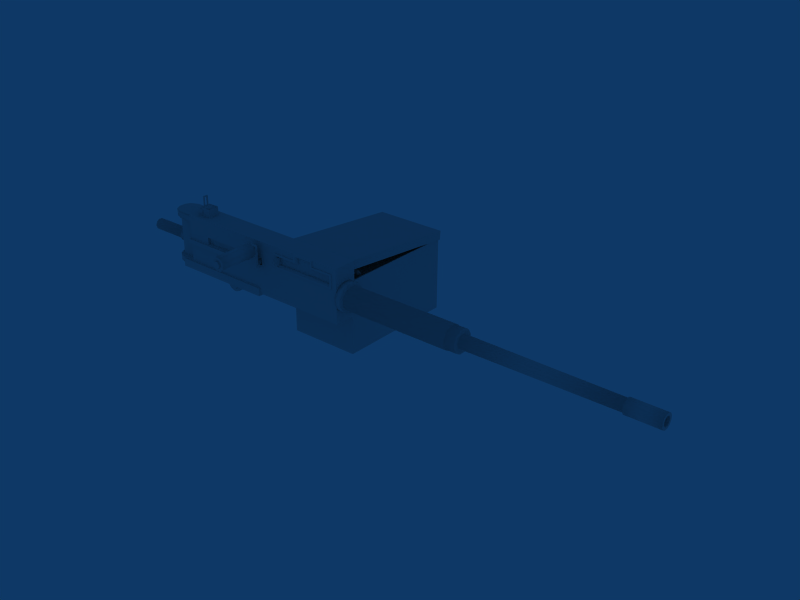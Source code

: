 # Source: Browning_cal50.blend  (saved by Blender 2.73.0; exported with 4.5.12 LTS)
import bpy
from mathutils import Matrix  # noqa: F401  (used for matrix-valued properties, if any)

bpy.ops.wm.read_factory_settings(use_empty=True)
scene = bpy.context.scene
scene.name = 'Scene'

# ---- collections
col_collection_1 = bpy.data.collections.new('Collection 1'); scene.collection.children.link(col_collection_1)

# ---- materials (node trees are filled in below, after node groups)
mat_browning_50cal_ammo1 = bpy.data.materials.new('Browning 50cal Ammo1')
mat_browning_50cal_ammo1.alpha_threshold = 0.0
mat_browning_50cal_ammo1.roughness = 0.5
mat_browning_50cal = bpy.data.materials.new('Browning 50cal')
mat_browning_50cal.alpha_threshold = 0.0
mat_browning_50cal.roughness = 0.5
mat_browning_50cal.line_color = (0.0, 0.0, 0.0, 1.0)

# ---- material node trees

# ---- world
world_world = bpy.data.worlds.new('World'); scene.world = world_world
world_world.color = (0.05656, 0.2208, 0.4)
world_world.use_sun_shadow = False
world_world.sun_shadow_jitter_overblur = 0.0
world_world.cycles.sampling_method = 'MANUAL'
world_world.cycles.sample_map_resolution = 256

# ---- meshes
me_cube = bpy.data.meshes.new('Cube')
me_cube.from_pydata([(0.961, 1.438, 0.04308), (0.961, 1.43, -0.7366), (0.209, 1.43, -0.7366), (0.209, 1.438, 0.04308), (0.961, 0.1327, 0.05787), (0.961, 0.1239, -0.7218), (0.209, 0.1239, -0.7218), (0.209, 0.1327, 0.05787), (0.1976, 0.1221, 0.1768), (0.9724, 0.1221, 0.1768), (0.1976, 1.45, 0.03296), (0.9724, 1.45, 0.03296), (0.9724, 1.46, 0.1278), (0.1976, 1.46, 0.1278), (0.9724, 0.1324, 0.2717), (0.1976, 0.1324, 0.2717), (0.2198, 0.1427, 0.05775), (0.9502, 0.1427, 0.05775), (0.2198, 1.428, 0.04319), (0.9502, 1.428, 0.04319), (0.9502, 1.428, -0.02585), (0.2198, 1.428, -0.02585), (0.9502, 0.142, -0.01129), (0.2198, 0.142, -0.01129), (0.2544, 0.09013, 0.1372), (0.2544, 0.1418, 0.151), (0.2544, 0.1797, 0.1132), (0.2544, 0.1658, 0.0615), (0.2544, 0.1141, 0.04765), (0.2544, 0.07628, 0.08549), (0.7645, 0.0937, 0.1336), (0.7645, 0.1405, 0.1461), (0.7645, 0.1748, 0.1119), (0.7645, 0.1622, 0.06507), (0.7645, 0.1154, 0.05253), (0.7645, 0.08116, 0.0868), (0.2544, 0.128, 0.09934), (0.2651, 0.1405, 0.1461), (0.2651, 0.0937, 0.1336), (0.2651, 0.1748, 0.1119), (0.2651, 0.1622, 0.06507), (0.2651, 0.1154, 0.05253), (0.2651, 0.08116, 0.0868), (0.7751, 0.09163, 0.0896), (0.7751, 0.1182, 0.06301), (0.7751, 0.1546, 0.07274), (0.7751, 0.1643, 0.1091), (0.7751, 0.1377, 0.1357), (0.7751, 0.1014, 0.1259), (0.8788, 0.1078, 0.1195), (0.8788, 0.1353, 0.1269), (0.8788, 0.1555, 0.1067), (0.8788, 0.1481, 0.07919), (0.8788, 0.1206, 0.07182), (0.8788, 0.1004, 0.09196), (0.9181, 0.128, 0.09934), (0.8353, 0.1014, 0.1259), (0.8353, 0.1377, 0.1357), (0.8353, 0.1643, 0.1091), (0.8353, 0.1546, 0.07274), (0.8353, 0.1182, 0.06301), (0.8353, 0.09163, 0.0896), (0.8353, 0.1892, 0.08073), (0.8353, 0.2158, 0.05414), (0.8353, 0.2521, 0.06387), (0.8353, 0.2619, 0.1002), (0.8353, 0.2353, 0.1268), (0.8353, 0.1989, 0.1171), (0.9181, 0.2255, 0.09047), (0.8788, 0.198, 0.08309), (0.8788, 0.2182, 0.06295), (0.8788, 0.2457, 0.07032), (0.8788, 0.2531, 0.09784), (0.8788, 0.2329, 0.118), (0.8788, 0.2054, 0.1106), (0.7751, 0.1989, 0.1171), (0.7751, 0.2353, 0.1268), (0.7751, 0.2619, 0.1002), (0.7751, 0.2521, 0.06387), (0.7751, 0.2158, 0.05414), (0.7751, 0.1892, 0.08073), (0.2651, 0.1787, 0.07793), (0.2651, 0.213, 0.04366), (0.2651, 0.2598, 0.0562), (0.2651, 0.2724, 0.103), (0.2651, 0.1913, 0.1247), (0.2651, 0.2381, 0.1373), (0.2544, 0.2255, 0.09047), (0.7645, 0.1787, 0.07793), (0.7645, 0.213, 0.04366), (0.7645, 0.2598, 0.0562), (0.7645, 0.2724, 0.103), (0.7645, 0.2381, 0.1373), (0.7645, 0.1913, 0.1247), (0.2544, 0.1739, 0.07662), (0.2544, 0.2117, 0.03878), (0.2544, 0.2634, 0.05263), (0.2544, 0.2772, 0.1043), (0.2544, 0.2394, 0.1422), (0.2544, 0.1877, 0.1283), (0.2544, 0.2767, 0.0875), (0.2544, 0.3284, 0.1013), (0.2544, 0.3663, 0.06351), (0.2544, 0.3524, 0.01183), (0.2544, 0.3007, -0.002022), (0.2544, 0.2629, 0.03581), (0.7645, 0.2803, 0.08393), (0.7645, 0.3271, 0.09647), (0.7645, 0.3614, 0.06221), (0.7645, 0.3488, 0.0154), (0.7645, 0.302, 0.002855), (0.7645, 0.2678, 0.03712), (0.2544, 0.3146, 0.04966), (0.2651, 0.3271, 0.09647), (0.2651, 0.2803, 0.08393), (0.2651, 0.3614, 0.06221), (0.2651, 0.3488, 0.0154), (0.2651, 0.302, 0.002855), (0.2651, 0.2678, 0.03712), (0.7751, 0.2782, 0.03993), (0.7751, 0.3048, 0.01333), (0.7751, 0.3412, 0.02307), (0.7751, 0.3509, 0.0594), (0.7751, 0.3243, 0.08599), (0.7751, 0.288, 0.07626), (0.8788, 0.2944, 0.06981), (0.8788, 0.3219, 0.07719), (0.8788, 0.3421, 0.05704), (0.8788, 0.3347, 0.02951), (0.8788, 0.3072, 0.02214), (0.8788, 0.2871, 0.04229), (0.9181, 0.3146, 0.04966), (0.8353, 0.288, 0.07626), (0.8353, 0.3243, 0.08599), (0.8353, 0.3509, 0.0594), (0.8353, 0.3412, 0.02307), (0.8353, 0.3048, 0.01333), (0.8353, 0.2782, 0.03993), (0.8353, 0.3211, -0.04218), (0.8353, 0.3958, -0.03379), (0.8353, 0.3735, -0.003514), (0.8353, 0.3361, -0.007712), (0.9181, 0.3585, -0.03798), (0.8788, 0.3301, -0.04116), (0.8788, 0.3868, -0.0348), (0.8788, 0.3699, -0.01187), (0.8788, 0.3415, -0.01505), (0.7751, 0.3361, -0.007712), (0.7751, 0.3735, -0.003514), (0.7751, 0.3958, -0.03379), (0.7751, 0.3211, -0.04218), (0.2651, 0.3103, -0.04339), (0.2651, 0.4066, -0.03258), (0.2651, 0.3297, 0.001017), (0.2651, 0.3778, 0.006425), (0.2544, 0.3585, -0.03798), (0.7645, 0.3103, -0.04339), (0.7645, 0.4066, -0.03258), (0.7645, 0.3778, 0.006425), (0.7645, 0.3297, 0.001017), (0.2544, 0.3053, -0.04396), (0.2544, 0.4116, -0.03201), (0.2544, 0.3799, 0.01105), (0.2544, 0.3267, 0.00508)], [], [(0, 1, 2, 3), (4, 7, 6, 5), (0, 4, 5, 1), (1, 5, 6, 2), (2, 6, 7, 3), (10, 11, 9, 8), (10, 13, 12, 11), (9, 14, 15, 8), (11, 12, 14, 9), (8, 15, 13, 10), (14, 12, 13, 15), (3, 7, 16, 18), (4, 0, 19, 17), (7, 4, 17, 16), (0, 3, 18, 19), (19, 18, 21, 20), (16, 17, 22, 23), (17, 19, 20, 22), (18, 16, 23, 21), (22, 20, 21, 23), (36, 24, 25), (36, 25, 26), (36, 26, 27), (36, 27, 28), (36, 28, 29), (36, 29, 24), (24, 38, 37, 25), (38, 30, 31, 37), (25, 37, 39, 26), (37, 31, 32, 39), (26, 39, 40, 27), (39, 32, 33, 40), (27, 40, 41, 28), (40, 33, 34, 41), (28, 41, 42, 29), (41, 34, 35, 42), (29, 42, 38, 24), (42, 35, 30, 38), (30, 35, 43, 48), (35, 34, 44, 43), (34, 33, 45, 44), (33, 32, 46, 45), (32, 31, 47, 46), (31, 30, 48, 47), (55, 50, 49), (55, 51, 50), (55, 52, 51), (55, 53, 52), (55, 54, 53), (55, 49, 54), (48, 56, 57, 47), (56, 49, 50, 57), (47, 57, 58, 46), (57, 50, 51, 58), (46, 58, 59, 45), (58, 51, 52, 59), (45, 59, 60, 44), (59, 52, 53, 60), (44, 60, 61, 43), (60, 53, 54, 61), (43, 61, 56, 48), (61, 54, 49, 56), (62, 69, 74, 67), (80, 62, 67, 75), (63, 70, 69, 62), (79, 63, 62, 80), (64, 71, 70, 63), (78, 64, 63, 79), (65, 72, 71, 64), (77, 65, 64, 78), (66, 73, 72, 65), (76, 66, 65, 77), (67, 74, 73, 66), (75, 67, 66, 76), (68, 74, 69), (68, 69, 70), (68, 70, 71), (68, 71, 72), (68, 72, 73), (68, 73, 74), (92, 93, 75, 76), (91, 92, 76, 77), (90, 91, 77, 78), (89, 90, 78, 79), (88, 89, 79, 80), (93, 88, 80, 75), (81, 88, 93, 85), (94, 81, 85, 99), (82, 89, 88, 81), (95, 82, 81, 94), (83, 90, 89, 82), (96, 83, 82, 95), (84, 91, 90, 83), (97, 84, 83, 96), (86, 92, 91, 84), (98, 86, 84, 97), (85, 93, 92, 86), (99, 85, 86, 98), (87, 94, 99), (87, 95, 94), (87, 96, 95), (87, 97, 96), (87, 98, 97), (87, 99, 98), (112, 100, 101), (112, 101, 102), (112, 102, 103), (112, 103, 104), (112, 104, 105), (112, 105, 100), (100, 114, 113, 101), (114, 106, 107, 113), (101, 113, 115, 102), (113, 107, 108, 115), (102, 115, 116, 103), (115, 108, 109, 116), (103, 116, 117, 104), (116, 109, 110, 117), (104, 117, 118, 105), (117, 110, 111, 118), (105, 118, 114, 100), (118, 111, 106, 114), (106, 111, 119, 124), (111, 110, 120, 119), (110, 109, 121, 120), (109, 108, 122, 121), (108, 107, 123, 122), (107, 106, 124, 123), (131, 126, 125), (131, 127, 126), (131, 128, 127), (131, 129, 128), (131, 130, 129), (131, 125, 130), (124, 132, 133, 123), (132, 125, 126, 133), (123, 133, 134, 122), (133, 126, 127, 134), (122, 134, 135, 121), (134, 127, 128, 135), (121, 135, 136, 120), (135, 128, 129, 136), (120, 136, 137, 119), (136, 129, 130, 137), (119, 137, 132, 124), (137, 130, 125, 132), (138, 143, 146, 141), (150, 138, 141, 147), (140, 145, 144, 139), (148, 140, 139, 149), (141, 146, 145, 140), (147, 141, 140, 148), (142, 146, 143), (142, 144, 145), (142, 145, 146), (158, 159, 147, 148), (157, 158, 148, 149), (159, 156, 150, 147), (151, 156, 159, 153), (160, 151, 153, 163), (154, 158, 157, 152), (162, 154, 152, 161), (153, 159, 158, 154), (163, 153, 154, 162), (155, 160, 163), (155, 162, 161), (155, 163, 162)])
me_cube.polygons.foreach_set('use_smooth', [0, 0, 0, 0, 0, 0, 0, 0, 0, 0, 0, 0, 0, 0, 0, 0, 0, 0, 0, 0, 0, 0, 0, 0, 0, 0, 1, 1, 1, 1, 1, 1, 1, 1, 1, 1, 1, 1, 1, 1, 1, 1, 1, 1, 1, 1, 1, 1, 1, 1, 1, 1, 1, 1, 1, 1, 1, 1, 1, 1, 1, 1, 1, 1, 1, 1, 1, 1, 1, 1, 1, 1, 1, 1, 1, 1, 1, 1, 1, 1, 1, 1, 1, 1, 1, 1, 1, 1, 1, 1, 1, 1, 1, 1, 1, 1, 1, 1, 0, 0, 0, 0, 0, 0, 0, 0, 0, 0, 0, 0, 1, 1, 1, 1, 1, 1, 1, 1, 1, 1, 1, 1, 1, 1, 1, 1, 1, 1, 1, 1, 1, 1, 1, 1, 1, 1, 1, 1, 1, 1, 1, 1, 1, 1, 1, 1, 1, 1, 1, 1, 1, 1, 1, 1, 1, 1, 1, 1, 1, 1, 1, 1, 1, 1, 0, 0, 0])
me_cube.materials.append(mat_browning_50cal_ammo1)
me_cube.use_remesh_preserve_volume = False
me_cube.use_remesh_preserve_attributes = False
me_cube.use_mirror_vertex_groups = False
me_cube.update()
me_cube_001 = bpy.data.meshes.new('Cube.001')
me_cube_001.from_pydata([(1.0, 0.126, 0.285), (1.0, 0.126, -0.285), (-1.0, 0.126, -0.285), (-1.0, 0.126, 0.285), (1.0, -0.126, 0.285), (1.0, -0.126, -0.285), (-1.0, -0.126, -0.285), (-1.0, -0.126, 0.285), (-1.0, 0.126, -0.2112), (-1.0, 0.126, 0.2112), (-1.0, -0.126, -0.2112), (-1.0, -0.126, 0.2112), (-1.144, -0.126, 0.2112), (-1.144, 0.126, 0.2112), (-1.144, -0.126, -0.2112), (-1.144, 0.126, -0.2112), (-1.144, -0.126, 0.285), (-1.144, -0.126, -0.285), (-1.144, 0.126, 0.285), (-1.144, 0.126, -0.285), (-1.227, -0.09122, -0.285), (-1.227, 0.09122, -0.285), (-1.227, -0.09122, 0.285), (-1.227, 0.09122, 0.285), (-1.227, 0.09122, -0.2112), (-1.227, 0.09122, 0.2112), (-1.227, -0.09122, -0.2112), (-1.227, -0.09122, 0.2112), (-1.258, -0.03243, 0.2112), (-1.258, 0.03243, 0.2112), (-1.258, 0.03243, -0.2112), (-1.258, -0.03243, -0.2112), (-1.258, -0.03243, 0.285), (-1.258, -0.03243, -0.285), (-1.258, 0.03243, 0.285), (-1.258, 0.03243, -0.285), (-1.0, 0.07642, 0.2112), (-1.0, -0.07642, 0.2112), (-1.0, 0.07642, -0.2112), (-1.0, -0.07642, -0.2112), (-1.192, 0.07642, 0.2112), (-1.192, 0.07642, -0.2112), (-1.192, -0.07642, 0.2112), (-1.192, -0.07642, -0.2112), (0.9463, -0.126, 0.0659), (0.2259, -0.126, 0.0659), (0.9463, -0.126, 0.2175), (0.2259, -0.126, 0.2175), (0.9463, 0.126, 0.01766), (0.2259, 0.126, 0.01766), (0.9463, 0.126, 0.1692), (0.2259, 0.126, 0.1692), (0.9463, 0.1065, 0.1692), (0.9463, 0.1065, 0.01766), (0.2259, 0.1065, 0.1692), (0.2259, 0.1065, 0.01766), (0.9463, -0.1352, 0.0659), (0.9463, -0.1352, 0.2175), (0.2259, -0.1352, 0.0659), (0.2259, -0.1352, 0.2175), (0.2464, -0.1352, 0.08484), (0.9259, -0.1352, 0.08484), (0.9259, -0.1352, 0.1986), (0.2464, -0.1352, 0.1986), (0.9259, 0.1065, 0.03659), (0.2464, 0.1065, 0.03659), (0.9259, 0.1065, 0.1503), (0.2464, 0.1065, 0.1503), (0.9175, 0.0866, 0.05309), (0.9175, 0.0866, 0.1338), (0.2547, 0.0866, 0.05309), (0.2547, 0.0866, 0.1338), (0.9175, -0.1153, 0.1013), (0.9175, -0.1153, 0.1821), (0.2547, -0.1153, 0.1821), (0.2547, -0.1153, 0.1013), (0.02509, -0.126, 0.03212), (0.02509, -0.126, 0.105), (-0.7412, -0.126, 0.105), (-0.7412, -0.126, 0.03212), (-0.7412, -0.1002, 0.105), (-0.7412, -0.1002, 0.03212), (0.02509, -0.1002, 0.03212), (0.02509, -0.1002, 0.105), (-0.2976, -0.126, 0.02395), (-0.2976, -0.126, -0.02395), (-0.9987, -0.126, -0.02395), (-0.9987, -0.126, 0.02395), (-0.3271, -0.1484, 0.02395), (-0.3271, -0.1484, -0.02395), (-1.018, -0.1484, -0.02395), (-1.018, -0.1484, 0.02395), (-1.018, -0.07512, 0.02395), (-1.018, -0.07512, -0.02395), (-0.9987, -0.07512, 0.02395), (-0.9987, -0.07512, -0.02395), (-0.9987, 0.07512, -0.02395), (-0.9987, 0.07512, 0.02395), (-1.018, 0.07512, -0.02395), (-1.018, 0.07512, 0.02395), (-1.018, 0.1484, 0.02395), (-1.018, 0.1484, -0.02395), (-0.3271, 0.1484, -0.02395), (-0.3271, 0.1484, 0.02395), (-0.9987, 0.126, 0.02395), (-0.9987, 0.126, -0.02395), (-0.2976, 0.126, -0.02395), (-0.2976, 0.126, 0.02395), (1.0, -0.1077, 0.07766), (1.0, -0.0394, 0.1171), (1.0, 0.0394, 0.1171), (1.0, 0.1077, 0.07766), (1.0, 0.1471, 0.00941), (1.0, 0.1471, -0.0694), (1.0, 0.1077, -0.1376), (1.0, 0.0394, -0.177), (1.0, -0.0394, -0.177), (1.0, -0.1077, -0.1376), (1.0, -0.1471, -0.0694), (1.0, -0.1471, 0.00941), (1.084, -0.0394, 0.1171), (1.084, -0.1077, 0.07766), (1.084, 0.0394, 0.1171), (1.084, 0.1077, 0.07766), (1.084, 0.1471, 0.00941), (1.084, 0.1471, -0.0694), (1.084, 0.1077, -0.1376), (1.084, 0.0394, -0.177), (1.084, -0.0394, -0.177), (1.084, -0.1077, -0.1376), (1.084, -0.1471, -0.0694), (1.084, -0.1471, 0.00941), (1.084, -0.0326, 0.09167), (1.084, -0.08907, 0.05907), (1.084, 0.0326, 0.09167), (1.084, 0.08907, 0.05907), (1.084, 0.1217, 0.002607), (1.084, 0.1217, -0.06259), (1.084, 0.08907, -0.1191), (1.084, 0.0326, -0.1517), (1.084, -0.0326, -0.1517), (1.084, -0.08907, -0.1191), (1.084, -0.1217, -0.06259), (1.084, -0.1217, 0.002607), (2.239, -0.0326, 0.09167), (2.239, -0.08907, 0.05907), (2.239, 0.0326, 0.09167), (2.239, 0.08907, 0.05907), (2.239, 0.1217, 0.002607), (2.239, 0.1217, -0.06259), (2.239, 0.08907, -0.1191), (2.239, 0.0326, -0.1517), (2.239, -0.0326, -0.1517), (2.239, -0.08907, -0.1191), (2.239, -0.1217, -0.06259), (2.239, -0.1217, 0.002607), (2.239, -0.08479, 0.0548), (2.239, -0.03104, 0.08584), (2.239, 0.03104, 0.08584), (2.239, 0.08479, 0.0548), (2.239, 0.1158, 0.001044), (2.239, 0.1158, -0.06103), (2.239, 0.08479, -0.1148), (2.239, 0.03104, -0.1458), (2.239, -0.03104, -0.1458), (2.239, -0.08479, -0.1148), (2.239, -0.1158, -0.06103), (2.239, -0.1158, 0.001044), (2.352, -0.08479, 0.0548), (2.352, -0.03104, 0.08584), (2.352, 0.03104, 0.08584), (2.352, 0.08479, 0.0548), (2.352, 0.1158, 0.001044), (2.352, 0.1158, -0.06103), (2.352, 0.08479, -0.1148), (2.352, 0.03104, -0.1458), (2.352, -0.03104, -0.1458), (2.352, -0.08479, -0.1148), (2.352, -0.1158, -0.06103), (2.352, -0.1158, 0.001044), (2.352, -0.01836, 0.03854), (2.352, -0.05017, 0.02017), (2.352, 0.01836, 0.03854), (2.352, 0.05017, 0.02017), (2.352, 0.06853, -0.01163), (2.352, 0.06853, -0.04836), (2.352, 0.05017, -0.08016), (2.352, 0.01836, -0.09852), (2.352, -0.01836, -0.09852), (2.352, -0.05017, -0.08016), (2.352, -0.06853, -0.04836), (2.352, -0.06853, -0.01163), (3.944, -0.01636, 0.03106), (3.944, -0.04469, 0.0147), (3.944, 0.01636, 0.03106), (3.944, 0.04469, 0.0147), (3.944, 0.06105, -0.01363), (3.944, 0.06105, -0.04635), (3.944, 0.04469, -0.07469), (3.944, 0.01636, -0.09105), (3.944, -0.01636, -0.09105), (3.944, -0.04469, -0.07469), (3.944, -0.06105, -0.04635), (3.944, -0.06105, -0.01363), (3.944, -0.01974, 0.04366), (3.944, -0.05392, 0.02392), (3.944, 0.01974, 0.04366), (3.944, 0.05392, 0.02392), (3.944, 0.07365, -0.01026), (3.944, 0.07365, -0.04973), (3.944, 0.05392, -0.08391), (3.944, 0.01974, -0.1036), (3.944, -0.01974, -0.1036), (3.944, -0.05392, -0.08391), (3.944, -0.07365, -0.04973), (3.944, -0.07365, -0.01026), (4.287, -0.01974, 0.04366), (4.287, -0.05392, 0.02392), (4.287, 0.01974, 0.04366), (4.287, 0.05392, 0.02392), (4.287, 0.07365, -0.01026), (4.287, 0.07365, -0.04973), (4.287, 0.05392, -0.08391), (4.287, 0.01974, -0.1036), (4.287, -0.01974, -0.1036), (4.287, -0.05392, -0.08391), (4.287, -0.07365, -0.04973), (4.287, -0.07365, -0.01026), (4.287, -0.03382, 0.003829), (4.287, -0.01238, 0.01621), (4.287, 0.01238, 0.01621), (4.287, 0.03382, 0.003829), (4.287, 0.0462, -0.01761), (4.287, 0.0462, -0.04237), (4.287, 0.03382, -0.06381), (4.287, 0.01238, -0.07619), (4.287, -0.01238, -0.07619), (4.287, -0.03382, -0.06381), (4.287, -0.0462, -0.04237), (4.287, -0.0462, -0.01761), (2.824, -0.01238, 0.01621), (2.824, -0.03382, 0.003829), (2.824, 0.01238, 0.01621), (2.824, 0.03382, 0.003829), (2.824, 0.0462, -0.01761), (2.824, 0.0462, -0.04237), (2.824, 0.03382, -0.06381), (2.824, 0.01238, -0.07619), (2.824, -0.01238, -0.07619), (2.824, -0.03382, -0.06381), (2.824, -0.0462, -0.04237), (2.824, -0.0462, -0.01761), (2.368, 7.451e-09, -0.02999), (1.0, 7.451e-09, -0.02999), (-0.01672, 0.1483, -0.224), (-0.01672, 0.1483, -0.3083), (-1.116, 0.1483, -0.3083), (-1.116, 0.1483, -0.224), (-0.01672, -0.1483, -0.224), (-0.01672, -0.1483, -0.3083), (-1.116, -0.1483, -0.3083), (-1.116, -0.1483, -0.224), (-0.5559, -0.05958, -0.3083), (-0.1894, -0.05958, -0.3083), (-0.5559, 0.05958, -0.3083), (-0.1894, 0.05958, -0.3083), (-0.1894, 0.05958, -0.3417), (-0.5559, 0.05958, -0.3417), (-0.1894, -0.05958, -0.3417), (-0.5559, -0.05958, -0.3417), (-0.3727, -0.05958, -0.3417), (-0.3727, 0.05958, -0.3417), (-0.3825, 0.05958, -0.3795), (-0.3825, -0.05958, -0.3795), (-0.5461, -0.05958, -0.3795), (-0.5461, 0.05958, -0.3795), (-0.5219, 0.05958, -0.4096), (-0.5219, -0.05958, -0.4096), (-0.4067, -0.05958, -0.4096), (-0.4067, 0.05958, -0.4096), (-0.4482, 0.05958, -0.4259), (-0.4482, -0.05958, -0.4259), (-0.4804, -0.05958, -0.4258), (-0.4804, 0.05958, -0.4258), (-0.4361, 0.07044, -0.336), (-0.4247, 0.07044, -0.3686), (-0.443, 0.07044, -0.3978), (-0.4773, 0.07044, -0.4016), (-0.5017, 0.07044, -0.3772), (-0.4978, 0.07044, -0.343), (-0.4686, 0.07044, -0.3246), (-0.4361, -0.07044, -0.336), (-0.4247, -0.07044, -0.3686), (-0.443, -0.07044, -0.3978), (-0.4773, -0.07044, -0.4016), (-0.5017, -0.07044, -0.3772), (-0.4978, -0.07044, -0.343), (-0.4686, -0.07044, -0.3246), (-0.4642, 0.07044, -0.3641), (-0.4642, -0.07044, -0.3641), (-0.9362, -0.05993, 0.285), (-0.7725, -0.05993, 0.285), (-0.9362, 0.05993, 0.285), (-0.7725, 0.05993, 0.285), (-0.7725, 0.05993, 0.3744), (-0.9362, 0.05993, 0.327), (-0.7725, -0.05993, 0.3744), (-0.9362, -0.05993, 0.327), (-0.9289, -0.05993, 0.3512), (-0.9289, 0.05993, 0.3512), (-0.9099, 0.05993, 0.3681), (-0.9099, -0.05993, 0.3681), (-0.8857, -0.05993, 0.3744), (-0.8857, 0.05993, 0.3744), (-0.8812, 0.06614, 0.3613), (-0.8604, 0.06614, 0.3427), (-0.8661, 0.06614, 0.3154), (-0.8926, 0.06614, 0.3066), (-0.9134, 0.06614, 0.3253), (-0.9077, 0.06614, 0.3526), (-0.8812, -0.06614, 0.3613), (-0.8604, -0.06614, 0.3427), (-0.8661, -0.06614, 0.3154), (-0.8926, -0.06614, 0.3066), (-0.9134, -0.06614, 0.3253), (-0.9077, -0.06614, 0.3526), (-0.8869, 0.06614, 0.334), (-0.8869, -0.06614, 0.334), (-0.8729, 0.02528, 0.483), (-0.8729, 0.02528, 0.3712), (-0.8871, 0.02528, 0.3712), (-0.8871, 0.02528, 0.483), (-0.8729, -0.02528, 0.483), (-0.8729, -0.02528, 0.3712), (-0.8871, -0.02528, 0.3712), (-0.8871, -0.02528, 0.483), (-0.8871, 0.01522, 0.4721), (-0.8871, -0.01522, 0.4721), (-0.8871, 0.01522, 0.3821), (-0.8871, -0.01522, 0.3821), (-0.8729, 0.01522, 0.4721), (-0.8729, -0.01522, 0.4721), (-0.8729, -0.01522, 0.3821), (-0.8729, 0.01522, 0.3821), (0.2652, -0.1153, 0.1013), (0.2652, -0.1153, 0.1821), (0.2567, -0.1562, 0.1821), (0.2567, -0.1562, 0.1013), (0.2464, -0.154, 0.1013), (0.2464, -0.154, 0.1821), (0.2421, -0.1741, 0.1685), (0.2421, -0.1741, 0.1149), (0.2524, -0.1763, 0.1149), (0.2524, -0.1763, 0.1685), (0.2503, -0.1862, 0.1488), (0.2503, -0.1862, 0.1346), (0.24, -0.184, 0.1346), (0.24, -0.184, 0.1488), (0.7062, -0.126, 0.2175), (0.466, -0.126, 0.2175), (0.7062, -0.1352, 0.2175), (0.466, -0.1352, 0.2175), (0.7062, -0.126, 0.285), (0.466, -0.126, 0.285), (0.7062, -0.1352, 0.285), (0.466, -0.1352, 0.285), (0.6867, -0.1352, 0.2656), (0.4851, -0.1352, 0.2656), (0.6867, -0.1352, 0.1986), (0.4851, -0.1352, 0.1986), (0.6703, -0.1153, 0.1821), (0.5015, -0.1153, 0.1821), (0.6703, -0.1153, 0.2491), (0.5015, -0.1153, 0.2491), (0.9175, -0.0953, 0.1013), (0.9175, -0.0953, 0.1821), (0.2652, -0.0953, 0.1013), (0.2652, -0.0953, 0.1821), (0.6703, -0.0953, 0.1821), (0.5015, -0.0953, 0.1821), (0.6703, -0.0953, 0.2491), (0.5015, -0.0953, 0.2491), (-0.0008017, -0.1002, 0.1046), (-0.03074, -0.1002, 0.1046), (-0.05191, -0.1002, 0.08341), (-0.05191, -0.1002, 0.05347), (-0.03074, -0.1002, 0.0323), (-0.0008017, -0.1002, 0.0323), (0.02037, -0.1002, 0.05347), (0.02037, -0.1002, 0.08341), (-0.0008017, -0.1737, 0.1046), (-0.03074, -0.1737, 0.1046), (-0.05191, -0.1737, 0.08341), (-0.05191, -0.1737, 0.05347), (-0.03074, -0.1737, 0.0323), (-0.0008017, -0.1737, 0.0323), (0.02037, -0.1737, 0.05347), (0.02037, -0.1737, 0.08341), (-0.06063, -0.1737, 0.03141), (-0.06063, -0.1737, 0.2504), (0.02909, -0.1737, 0.2504), (0.02909, -0.1737, 0.03141), (0.02131, -0.1737, 0.2582), (-0.05285, -0.1737, 0.2582), (0.02131, -0.1737, 0.02358), (-0.05285, -0.1737, 0.02358), (0.02037, -0.2039, 0.2291), (0.02037, -0.2039, 0.1991), (-0.0008017, -0.2039, 0.1779), (-0.03074, -0.2039, 0.1779), (-0.05191, -0.2039, 0.1991), (-0.05191, -0.2039, 0.2291), (-0.03074, -0.2039, 0.2502), (-0.0008017, -0.2039, 0.2502), (-0.0008017, -0.2274, 0.2502), (-0.03074, -0.2274, 0.2502), (-0.05191, -0.2274, 0.2291), (-0.05191, -0.2274, 0.1991), (-0.03074, -0.2274, 0.1779), (-0.0008017, -0.2274, 0.1779), (0.02037, -0.2274, 0.1991), (0.02037, -0.2274, 0.2291), (0.01228, -0.2274, 0.2818), (-0.04382, -0.2274, 0.2818), (-0.0835, -0.2274, 0.2421), (-0.0835, -0.2274, 0.186), (-0.04382, -0.2274, 0.1464), (0.01228, -0.2274, 0.1464), (0.05196, -0.2274, 0.186), (0.05196, -0.2274, 0.2421), (0.01228, -0.6383, 0.2818), (-0.04382, -0.6383, 0.2818), (-0.0835, -0.6383, 0.2421), (-0.0835, -0.6383, 0.186), (-0.04382, -0.6383, 0.1464), (0.01228, -0.6383, 0.1464), (0.05196, -0.6383, 0.186), (0.05196, -0.6383, 0.2421), (-0.0008145, -0.6383, 0.2502), (-0.03073, -0.6383, 0.2502), (-0.05188, -0.6383, 0.229), (-0.05188, -0.6383, 0.1991), (-0.03073, -0.6383, 0.178), (-0.0008145, -0.6383, 0.178), (0.02034, -0.6383, 0.1991), (0.02034, -0.6383, 0.229), (-0.0008145, -0.6581, 0.2502), (-0.03073, -0.6581, 0.2502), (-0.05188, -0.6581, 0.229), (-0.05188, -0.6581, 0.1991), (-0.03073, -0.6581, 0.178), (-0.0008145, -0.6581, 0.178), (0.02034, -0.6581, 0.1991), (0.02034, -0.6581, 0.229), (-0.06063, -0.2039, 0.03141), (-0.06063, -0.2039, 0.2504), (0.02909, -0.2039, 0.2504), (0.02909, -0.2039, 0.03141), (0.02131, -0.2039, 0.2582), (-0.05285, -0.2039, 0.2582), (0.02131, -0.2039, 0.02358), (-0.05285, -0.2039, 0.02358), (-1.192, 0.07642, -0.02999), (-1.192, 0.06182, -0.07491), (-1.192, 0.02361, -0.1027), (-1.192, -0.02361, -0.1027), (-1.192, -0.06182, -0.07491), (-1.192, -0.07642, -0.02999), (-1.192, -0.06182, 0.01492), (-1.192, -0.02361, 0.04269), (-1.192, 0.02361, 0.04269), (-1.192, 0.06182, 0.01492), (-1.239, 0.07642, -0.02999), (-1.239, 0.06182, -0.07491), (-1.239, 0.02361, -0.1027), (-1.239, -0.02361, -0.1027), (-1.239, -0.06182, -0.07491), (-1.239, -0.07642, -0.02999), (-1.239, -0.06182, 0.01492), (-1.239, -0.02361, 0.04269), (-1.239, 0.02361, 0.04269), (-1.239, 0.06182, 0.01492), (-1.239, 0.06167, -0.02999), (-1.239, 0.04989, -0.06624), (-1.239, 0.01906, -0.08865), (-1.239, -0.01906, -0.08865), (-1.239, -0.04989, -0.06624), (-1.239, -0.06167, -0.02999), (-1.239, -0.04989, 0.006257), (-1.239, -0.01906, 0.02866), (-1.239, 0.01906, 0.02866), (-1.239, 0.04989, 0.006257), (-1.644, 0.06167, -0.02999), (-1.644, 0.04989, -0.06624), (-1.644, 0.01906, -0.08865), (-1.644, -0.01906, -0.08865), (-1.644, -0.04989, -0.06624), (-1.644, -0.06167, -0.02999), (-1.644, -0.04989, 0.006257), (-1.644, -0.01906, 0.02866), (-1.644, 0.01906, 0.02866), (-1.644, 0.04989, 0.006257)], [], [(1, 5, 6, 2), (0, 9, 3), (1, 2, 8), (10, 6, 5), (1, 0, 4, 5), (11, 7, 16, 12), (6, 10, 14, 17), (3, 9, 13, 18), (8, 2, 19, 15), (7, 3, 18, 16), (2, 6, 17, 19), (19, 17, 20, 21), (16, 18, 23, 22), (15, 19, 21, 24), (18, 13, 25, 23), (17, 14, 26, 20), (12, 16, 22, 27), (25, 27, 28, 29), (26, 24, 30, 31), (27, 22, 32, 28), (20, 26, 31, 33), (23, 25, 29, 34), (24, 21, 35, 30), (22, 23, 34, 32), (21, 20, 33, 35), (28, 32, 34, 29), (33, 31, 30, 35), (10, 11, 37, 39), (9, 8, 38, 36), (39, 37, 467), (42, 468, 467), (469, 468, 42), (40, 42, 27, 25), (13, 40, 25), (42, 12, 27), (43, 41, 24, 26), (14, 43, 26), (41, 15, 24), (10, 39, 43, 14), (8, 15, 41, 38), (11, 12, 42, 37), (9, 36, 40, 13), (44, 76, 5), (1, 8, 49, 48), (9, 0, 50, 51), (5, 4, 46, 44), (8, 9, 51, 49), (0, 1, 48, 50), (50, 48, 53, 52), (49, 51, 54, 55), (44, 46, 57, 56), (47, 45, 58, 59), (51, 50, 52, 54), (48, 49, 55, 53), (359, 47, 59, 361), (45, 44, 56, 58), (58, 56, 61, 60), (47, 359, 363), (53, 55, 65, 64), (54, 52, 66, 67), (59, 58, 60, 63), (56, 57, 62, 61), (55, 54, 67, 65), (52, 53, 64, 66), (66, 64, 68, 69), (65, 67, 71, 70), (61, 62, 73, 72), (63, 60, 75, 74), (67, 66, 69, 71), (64, 65, 70, 68), (69, 68, 70, 71), (45, 76, 44), (47, 11, 78, 77), (47, 77, 76, 45), (11, 10, 79, 78), (78, 79, 81, 80), (79, 76, 82, 81), (77, 78, 80, 83), (76, 77, 83, 82), (80, 81, 82, 83), (88, 91, 90, 89), (84, 88, 89, 85), (85, 89, 90, 86), (87, 91, 88, 84), (91, 87, 94, 92), (86, 90, 93, 95), (90, 91, 92, 93), (101, 98, 99, 100), (105, 96, 98, 101), (100, 99, 97, 104), (104, 107, 103, 100), (106, 105, 101, 102), (107, 106, 102, 103), (103, 102, 101, 100), (109, 108, 121, 120), (110, 109, 120, 122), (111, 110, 122, 123), (112, 111, 123, 124), (113, 112, 124, 125), (114, 113, 125, 126), (115, 114, 126, 127), (116, 115, 127, 128), (117, 116, 128, 129), (118, 117, 129, 130), (119, 118, 130, 131), (108, 119, 131, 121), (120, 121, 133, 132), (122, 120, 132, 134), (123, 122, 134, 135), (124, 123, 135, 136), (125, 124, 136, 137), (126, 125, 137, 138), (127, 126, 138, 139), (128, 127, 139, 140), (129, 128, 140, 141), (130, 129, 141, 142), (131, 130, 142, 143), (121, 131, 143, 133), (132, 133, 145, 144), (134, 132, 144, 146), (135, 134, 146, 147), (136, 135, 147, 148), (137, 136, 148, 149), (138, 137, 149, 150), (139, 138, 150, 151), (140, 139, 151, 152), (141, 140, 152, 153), (142, 141, 153, 154), (143, 142, 154, 155), (133, 143, 155, 145), (144, 145, 156, 157), (146, 144, 157, 158), (147, 146, 158, 159), (148, 147, 159, 160), (149, 148, 160, 161), (150, 149, 161, 162), (151, 150, 162, 163), (152, 151, 163, 164), (153, 152, 164, 165), (154, 153, 165, 166), (155, 154, 166, 167), (145, 155, 167, 156), (157, 156, 168, 169), (158, 157, 169, 170), (159, 158, 170, 171), (160, 159, 171, 172), (161, 160, 172, 173), (162, 161, 173, 174), (163, 162, 174, 175), (164, 163, 175, 176), (165, 164, 176, 177), (166, 165, 177, 178), (167, 166, 178, 179), (156, 167, 179, 168), (169, 168, 181, 180), (170, 169, 180, 182), (171, 170, 182, 183), (172, 171, 183, 184), (173, 172, 184, 185), (174, 173, 185, 186), (175, 174, 186, 187), (176, 175, 187, 188), (177, 176, 188, 189), (178, 177, 189, 190), (179, 178, 190, 191), (168, 179, 191, 181), (180, 181, 193, 192), (182, 180, 192, 194), (183, 182, 194, 195), (184, 183, 195, 196), (185, 184, 196, 197), (186, 185, 197, 198), (187, 186, 198, 199), (188, 187, 199, 200), (189, 188, 200, 201), (190, 189, 201, 202), (191, 190, 202, 203), (181, 191, 203, 193), (192, 193, 205, 204), (194, 192, 204, 206), (195, 194, 206, 207), (196, 195, 207, 208), (197, 196, 208, 209), (198, 197, 209, 210), (199, 198, 210, 211), (200, 199, 211, 212), (201, 200, 212, 213), (202, 201, 213, 214), (203, 202, 214, 215), (193, 203, 215, 205), (204, 205, 217, 216), (206, 204, 216, 218), (207, 206, 218, 219), (208, 207, 219, 220), (209, 208, 220, 221), (210, 209, 221, 222), (211, 210, 222, 223), (212, 211, 223, 224), (213, 212, 224, 225), (214, 213, 225, 226), (215, 214, 226, 227), (205, 215, 227, 217), (216, 217, 228, 229), (218, 216, 229, 230), (219, 218, 230, 231), (220, 219, 231, 232), (221, 220, 232, 233), (222, 221, 233, 234), (223, 222, 234, 235), (224, 223, 235, 236), (225, 224, 236, 237), (226, 225, 237, 238), (227, 226, 238, 239), (217, 227, 239, 228), (229, 228, 241, 240), (230, 229, 240, 242), (231, 230, 242, 243), (232, 231, 243, 244), (233, 232, 244, 245), (234, 233, 245, 246), (235, 234, 246, 247), (236, 235, 247, 248), (237, 236, 248, 249), (238, 237, 249, 250), (239, 238, 250, 251), (228, 239, 251, 241), (240, 241, 252), (242, 240, 252), (243, 242, 252), (244, 243, 252), (245, 244, 252), (246, 245, 252), (247, 246, 252), (248, 247, 252), (249, 248, 252), (250, 249, 252), (251, 250, 252), (241, 251, 252), (108, 109, 253), (109, 110, 253), (110, 111, 253), (111, 112, 253), (112, 113, 253), (113, 114, 253), (114, 115, 253), (115, 116, 253), (116, 117, 253), (117, 118, 253), (118, 119, 253), (119, 108, 253), (256, 257, 254, 255), (258, 261, 260, 259), (254, 258, 259, 255), (256, 260, 261, 257), (257, 261, 258, 254), (260, 256, 264, 262), (255, 259, 263, 265), (259, 260, 262, 263), (256, 255, 265, 264), (265, 263, 268, 266), (262, 264, 267, 269), (270, 263, 262), (269, 270, 262), (270, 268, 263), (268, 270, 266), (271, 264, 265), (266, 271, 265), (271, 267, 264), (271, 266, 270), (271, 270, 273, 272), (267, 271, 272, 275), (270, 269, 274, 273), (269, 267, 275, 274), (274, 275, 276, 277), (273, 274, 277, 278), (275, 272, 279, 276), (272, 273, 278, 279), (279, 278, 281, 280), (276, 279, 280, 283), (278, 277, 282, 281), (277, 276, 283, 282), (281, 282, 283), (283, 280, 281), (298, 284, 285), (299, 292, 291), (298, 285, 286), (299, 293, 292), (298, 286, 287), (299, 294, 293), (298, 287, 288), (299, 295, 294), (298, 288, 289), (299, 296, 295), (298, 289, 290), (299, 297, 296), (298, 290, 284), (299, 291, 297), (284, 291, 292, 285), (285, 292, 293, 286), (286, 293, 294, 287), (287, 294, 295, 288), (288, 295, 296, 289), (289, 296, 297, 290), (290, 297, 291, 284), (3, 7, 300, 302), (0, 3, 302, 303), (303, 302, 305, 304), (300, 301, 306, 307), (301, 303, 304, 306), (302, 300, 307, 305), (305, 307, 308, 309), (307, 306, 308), (304, 305, 309), (304, 309, 310), (308, 306, 311), (309, 308, 311, 310), (310, 311, 312, 313), (311, 306, 312), (304, 310, 313), (306, 304, 313, 312), (326, 314, 315), (327, 321, 320), (326, 315, 316), (327, 322, 321), (326, 316, 317), (327, 323, 322), (326, 317, 318), (327, 324, 323), (326, 318, 319), (327, 325, 324), (326, 319, 314), (327, 320, 325), (314, 320, 321, 315), (315, 321, 322, 316), (316, 322, 323, 317), (317, 323, 324, 318), (318, 324, 325, 319), (319, 325, 320, 314), (330, 331, 328, 329), (332, 335, 334, 333), (331, 335, 332, 328), (335, 331, 336, 337), (330, 334, 339, 338), (328, 332, 341, 340), (333, 329, 343, 342), (334, 335, 337, 339), (332, 333, 342, 341), (331, 330, 338, 336), (329, 328, 340, 343), (336, 338, 343, 340), (337, 341, 342, 339), (336, 340, 341, 337), (338, 339, 342, 343), (344, 60, 61), (72, 344, 61), (344, 75, 60), (368, 370, 73, 62), (74, 345, 63), (372, 373, 381, 380), (344, 345, 346, 347), (345, 74, 349, 346), (75, 344, 347, 348), (74, 75, 348, 349), (349, 348, 351, 350), (348, 347, 352, 351), (346, 349, 350, 353), (347, 346, 353, 352), (352, 353, 354, 355), (353, 350, 357, 354), (351, 352, 355, 356), (350, 351, 356, 357), (357, 356, 355, 354), (5, 76, 10), (76, 79, 10), (46, 358, 360, 57), (300, 7, 301), (362, 363, 365, 364), (361, 365, 363, 359), (358, 362, 364, 360), (366, 360, 364), (361, 367, 365), (367, 366, 364, 365), (73, 370, 378, 375), (370, 372, 380, 378), (63, 345, 371, 369), (373, 371, 379, 381), (363, 7, 11), (4, 362, 358, 46), (7, 363, 301), (301, 363, 303), (303, 363, 0), (363, 362, 0), (0, 362, 4), (361, 369, 367), (366, 368, 360), (62, 57, 360, 368), (59, 63, 369, 361), (47, 363, 11), (367, 373, 372, 366), (370, 368, 366, 372), (371, 373, 367, 369), (377, 376, 379), (374, 375, 378), (376, 374, 378, 379), (379, 378, 380, 381), (345, 344, 376, 377), (371, 345, 377, 379), (344, 72, 374, 376), (72, 73, 375, 374), (389, 382, 390, 397), (388, 389, 397, 396), (387, 388, 396, 395), (386, 387, 395, 394), (385, 386, 394, 393), (384, 385, 393, 392), (383, 384, 392, 391), (382, 383, 391, 390), (398, 394, 405), (395, 404, 405, 394), (399, 403, 402, 400), (415, 414, 413, 412), (416, 415, 412, 411), (417, 416, 411, 410), (418, 417, 410, 409), (419, 418, 409, 408), (420, 419, 408, 407), (421, 420, 407, 406), (414, 421, 406, 413), (421, 414, 422, 429), (420, 421, 429, 428), (419, 420, 428, 427), (418, 419, 427, 426), (417, 418, 426, 425), (416, 417, 425, 424), (415, 416, 424, 423), (414, 415, 423, 422), (429, 422, 430, 437), (428, 429, 437, 436), (427, 428, 436, 435), (426, 427, 435, 434), (425, 426, 434, 433), (424, 425, 433, 432), (423, 424, 432, 431), (422, 423, 431, 430), (437, 430, 438, 445), (436, 437, 445, 444), (435, 436, 444, 443), (434, 435, 443, 442), (433, 434, 442, 441), (432, 433, 441, 440), (431, 432, 440, 439), (430, 431, 439, 438), (445, 438, 446, 453), (444, 445, 453, 452), (443, 444, 452, 451), (442, 443, 451, 450), (441, 442, 450, 449), (440, 441, 449, 448), (439, 440, 448, 447), (438, 439, 447, 446), (448, 449, 447), (449, 450, 447), (450, 451, 447), (451, 452, 447), (452, 453, 447), (453, 446, 447), (404, 395, 401), (395, 396, 401), (396, 397, 401), (393, 394, 398), (392, 393, 398), (398, 399, 392), (392, 399, 391), (391, 399, 400, 390), (397, 390, 400), (401, 397, 400), (405, 461, 454, 398), (405, 404, 460, 461), (402, 458, 456, 400), (403, 459, 458, 402), (404, 401, 457, 460), (401, 400, 456, 457), (399, 455, 459, 403), (399, 398, 454, 455), (412, 413, 458, 459), (459, 455, 412), (412, 455, 411), (411, 455, 410), (455, 454, 410), (410, 454, 409), (409, 454, 457, 408), (460, 457, 454, 461), (408, 457, 407), (457, 456, 407), (407, 456, 406), (406, 456, 413), (456, 458, 413), (471, 462, 472, 481), (470, 471, 481, 480), (469, 470, 480, 479), (468, 469, 479, 478), (467, 468, 478, 477), (466, 467, 477, 476), (465, 466, 476, 475), (464, 465, 475, 474), (463, 464, 474, 473), (462, 463, 473, 472), (481, 472, 482, 491), (480, 481, 491, 490), (479, 480, 490, 489), (478, 479, 489, 488), (477, 478, 488, 487), (476, 477, 487, 486), (475, 476, 486, 485), (474, 475, 485, 484), (473, 474, 484, 483), (472, 473, 483, 482), (491, 482, 492, 501), (490, 491, 501, 500), (489, 490, 500, 499), (488, 489, 499, 498), (487, 488, 498, 497), (486, 487, 497, 496), (485, 486, 496, 495), (484, 485, 495, 494), (483, 484, 494, 493), (482, 483, 493, 492), (465, 43, 466), (41, 43, 465, 464), (492, 493, 497), (493, 494, 497), (494, 495, 497), (495, 496, 497), (498, 499, 497), (499, 500, 497), (500, 501, 497), (501, 492, 497), (463, 41, 464), (462, 41, 463), (471, 40, 462), (40, 471, 470), (38, 41, 462), (36, 38, 462), (40, 36, 462), (37, 42, 467), (43, 39, 467), (42, 40, 470, 469), (466, 43, 467)])
me_cube_001.polygons.foreach_set('use_smooth', [0, 0, 0, 0, 0, 1, 1, 1, 1, 0, 0, 0, 0, 1, 1, 1, 1, 0, 0, 1, 1, 1, 1, 0, 0, 1, 1, 0, 0, 0, 0, 0, 0, 0, 0, 0, 0, 0, 0, 0, 0, 0, 0, 0, 0, 0, 0, 0, 0, 0, 0, 0, 0, 0, 0, 0, 0, 0, 0, 0, 0, 0, 0, 0, 0, 0, 0, 0, 0, 0, 0, 0, 0, 0, 0, 0, 0, 0, 0, 0, 0, 0, 0, 0, 0, 0, 0, 0, 0, 0, 0, 0, 0, 0, 1, 1, 1, 1, 1, 1, 1, 1, 1, 1, 1, 1, 0, 0, 0, 0, 0, 0, 0, 0, 0, 0, 0, 0, 1, 1, 1, 1, 1, 1, 1, 1, 1, 1, 1, 1, 0, 0, 0, 0, 0, 0, 0, 0, 0, 0, 0, 0, 1, 1, 1, 1, 1, 1, 1, 1, 1, 1, 1, 1, 0, 0, 0, 0, 0, 0, 0, 0, 0, 0, 0, 0, 1, 1, 1, 1, 1, 1, 1, 1, 1, 1, 1, 1, 0, 0, 0, 0, 0, 0, 0, 0, 0, 0, 0, 0, 1, 1, 1, 1, 1, 1, 1, 1, 1, 1, 1, 1, 0, 0, 0, 0, 0, 0, 0, 0, 0, 0, 0, 0, 1, 1, 1, 1, 1, 1, 1, 1, 1, 1, 1, 1, 1, 1, 1, 1, 1, 1, 1, 1, 1, 1, 1, 1, 0, 0, 0, 0, 0, 0, 0, 0, 0, 0, 0, 0, 0, 0, 0, 0, 0, 0, 0, 0, 0, 0, 1, 0, 0, 0, 0, 0, 0, 0, 0, 1, 0, 0, 1, 1, 0, 0, 1, 1, 0, 0, 1, 1, 1, 0, 0, 0, 0, 0, 0, 0, 0, 0, 0, 0, 0, 0, 0, 1, 1, 1, 1, 1, 1, 1, 0, 0, 0, 0, 0, 1, 1, 0, 0, 0, 0, 1, 1, 0, 0, 1, 0, 0, 0, 0, 0, 0, 0, 0, 0, 0, 0, 0, 1, 1, 1, 1, 1, 1, 0, 0, 0, 0, 0, 0, 0, 0, 0, 0, 0, 0, 0, 0, 0, 0, 0, 0, 0, 0, 0, 0, 1, 1, 0, 0, 1, 1, 0, 0, 1, 1, 0, 1, 0, 0, 0, 0, 0, 0, 0, 0, 0, 0, 0, 0, 0, 0, 0, 0, 0, 0, 0, 0, 0, 0, 0, 0, 0, 0, 0, 0, 0, 0, 0, 0, 0, 0, 0, 0, 0, 1, 1, 1, 1, 1, 1, 1, 1, 0, 0, 0, 0, 0, 0, 0, 0, 0, 0, 0, 0, 0, 0, 0, 0, 0, 0, 0, 1, 1, 1, 1, 1, 1, 1, 1, 0, 0, 0, 0, 0, 0, 0, 0, 1, 1, 1, 1, 1, 1, 1, 1, 0, 0, 0, 0, 0, 0, 0, 0, 0, 0, 0, 0, 0, 0, 0, 0, 0, 0, 0, 0, 0, 0, 0, 0, 0, 0, 0, 0, 0, 0, 0, 0, 0, 0, 0, 0, 0, 1, 1, 1, 1, 1, 1, 1, 1, 1, 1, 0, 0, 0, 0, 0, 0, 0, 0, 0, 0, 1, 1, 1, 1, 1, 1, 1, 1, 1, 1, 0, 0, 0, 0, 0, 0, 0, 0, 0, 0, 0, 0, 0, 0, 0, 0, 0, 0, 0, 0, 0])
_uv = me_cube_001.uv_layers.new(name='Browning .50cal')
_uv.uv.foreach_set('vector', [0.9991, 0.0021, 0.9991, 0.1046, 0.1858, 0.1046, 0.1858, 0.0021, 0.6656, 0.9979, 0.0009623, 0.9734, 0.0009623, 0.9979, 0.6656, 0.8085, 0.0009622, 0.8085, 0.0009622, 0.833, 0.0009621, 0.833, 0.0009621, 0.8085, 0.6656, 0.8085, 0.4662, 0.6624, 0.4662, 0.551, 0.5155, 0.551, 0.5155, 0.6624, 0.003195, 0.8052, 0.003195, 0.7786, 0.05458, 0.7786, 0.05458, 0.8052, 0.003195, 0.7786, 0.003195, 0.752, 0.05458, 0.752, 0.05458, 0.7786, 0.2411, 0.7786, 0.2411, 0.8052, 0.1897, 0.8052, 0.1897, 0.7786, 0.2411, 0.752, 0.2411, 0.7786, 0.1897, 0.7786, 0.1897, 0.752, 0.1858, 0.1046, 0.1858, 0.0021, 0.1273, 0.0021, 0.1273, 0.1046, 0.1858, 0.0021, 0.1858, 0.1046, 0.1273, 0.1046, 0.1273, 0.0021, 0.1273, 0.0021, 0.1273, 0.1046, 0.09363, 0.09044, 0.09363, 0.01625, 0.1273, 0.1046, 0.1273, 0.0021, 0.09363, 0.01625, 0.09363, 0.09044, 0.1897, 0.752, 0.1897, 0.7786, 0.1576, 0.7786, 0.1576, 0.752, 0.1897, 0.7786, 0.1897, 0.8052, 0.1576, 0.8052, 0.1576, 0.7786, 0.05458, 0.7786, 0.05458, 0.752, 0.08669, 0.752, 0.08669, 0.7786, 0.05458, 0.8052, 0.05458, 0.7786, 0.0867, 0.7786, 0.0867, 0.8052, 0.6935, 0.972, 0.8154, 0.972, 0.7761, 0.9932, 0.7328, 0.9932, 0.8154, 0.972, 0.6935, 0.972, 0.7328, 0.9932, 0.7761, 0.9932, 0.0867, 0.8052, 0.0867, 0.7786, 0.1106, 0.7786, 0.1106, 0.8052, 0.08669, 0.7786, 0.08669, 0.752, 0.1106, 0.752, 0.1106, 0.7786, 0.1576, 0.7786, 0.1576, 0.8052, 0.1337, 0.8052, 0.1337, 0.7786, 0.1576, 0.752, 0.1576, 0.7786, 0.1337, 0.7786, 0.1337, 0.752, 0.09363, 0.09044, 0.09363, 0.01625, 0.08074, 0.04016, 0.08074, 0.06653, 0.09363, 0.01625, 0.09363, 0.09044, 0.08074, 0.06653, 0.08074, 0.04016, 0.1106, 0.8052, 0.1106, 0.7786, 0.1337, 0.7786, 0.1337, 0.8052, 0.1106, 0.7786, 0.1106, 0.752, 0.1337, 0.752, 0.1337, 0.7786, 0.004084, 0.6803, 0.004084, 0.4945, 0.0285, 0.4948, 0.0285, 0.6807, 0.289, 0.4952, 0.289, 0.681, 0.2646, 0.6807, 0.2646, 0.4948, 0.0285, 0.6807, 0.0285, 0.4948, 0.1129, 0.5877, 0.0, 0.0, 0.0, 0.0, 0.1129, 0.4948, 0.0, 0.0, 0.0, 0.0, 0.0, 0.0, 0.7034, 0.9487, 0.8055, 0.9487, 0.8154, 0.972, 0.6935, 0.972, 0.6702, 0.9166, 0.7034, 0.9487, 0.6935, 0.972, 0.8055, 0.9487, 0.8387, 0.9166, 0.8154, 0.972, 0.8055, 0.9487, 0.7034, 0.9487, 0.6935, 0.972, 0.8154, 0.972, 0.8387, 0.9166, 0.8055, 0.9487, 0.8154, 0.972, 0.7034, 0.9487, 0.6702, 0.9166, 0.6935, 0.972, 0.8387, 0.8205, 0.8055, 0.8205, 0.8055, 0.9487, 0.8387, 0.9166, 0.6702, 0.8205, 0.6702, 0.9166, 0.7034, 0.9487, 0.7034, 0.8205, 0.8387, 0.8205, 0.8387, 0.9166, 0.8055, 0.9487, 0.8055, 0.8205, 0.6702, 0.8205, 0.7034, 0.8205, 0.7034, 0.9487, 0.6702, 0.9166, 0.6478, 0.8958, 0.0, 0.0, 0.0, 0.0, 0.6656, 0.8085, 0.0009622, 0.833, 0.4084, 0.8958, 0.6478, 0.8958, 0.0009623, 0.9734, 0.6656, 0.9979, 0.6478, 0.9462, 0.4084, 0.9462, 0.6656, 0.8085, 0.6656, 0.9979, 0.6478, 0.9462, 0.6478, 0.8958, 0.0009622, 0.833, 0.0009623, 0.9734, 0.4084, 0.9462, 0.4084, 0.8958, 0.6656, 0.9979, 0.6656, 0.8085, 0.6478, 0.8958, 0.6478, 0.9462, 0.9976, 0.3087, 0.9017, 0.3087, 0.9017, 0.3262, 0.9976, 0.3262, 0.446, 0.3087, 0.5419, 0.3087, 0.5419, 0.3262, 0.446, 0.3262, 0.9017, 0.3085, 0.9976, 0.3085, 0.9976, 0.3259, 0.9017, 0.3259, 0.5419, 0.3085, 0.446, 0.3085, 0.446, 0.3259, 0.5419, 0.3259, 0.5419, 0.3087, 0.9976, 0.3087, 0.9976, 0.3262, 0.5419, 0.3262, 0.9017, 0.3087, 0.446, 0.3087, 0.446, 0.3262, 0.9017, 0.3262, 0.6938, 0.3085, 0.5419, 0.3085, 0.5419, 0.3259, 0.6938, 0.3259, 0.446, 0.3085, 0.9017, 0.3085, 0.9017, 0.3259, 0.446, 0.3259, 0.4084, 0.8958, 0.6478, 0.8958, 0.641, 0.9021, 0.4152, 0.9021, 0.0, 0.0, 0.6938, 0.3085, 0.0, 0.0, 0.6478, 0.8958, 0.4084, 0.8958, 0.4152, 0.9021, 0.641, 0.9021, 0.4084, 0.9462, 0.6478, 0.9462, 0.641, 0.9399, 0.4152, 0.9399, 0.4084, 0.9462, 0.4084, 0.8958, 0.4152, 0.9021, 0.4152, 0.9399, 0.6478, 0.8958, 0.6478, 0.9462, 0.641, 0.9399, 0.641, 0.9021, 0.4084, 0.8958, 0.4084, 0.9462, 0.4152, 0.9399, 0.4152, 0.9021, 0.6478, 0.9462, 0.6478, 0.8958, 0.641, 0.9021, 0.641, 0.9399, 0.641, 0.9399, 0.641, 0.9021, 0.6382, 0.9076, 0.6382, 0.9344, 0.4152, 0.9021, 0.4152, 0.9399, 0.4179, 0.9344, 0.4179, 0.9076, 0.641, 0.9021, 0.641, 0.9399, 0.6382, 0.9344, 0.6382, 0.9076, 0.4152, 0.9399, 0.4152, 0.9021, 0.4179, 0.9076, 0.4179, 0.9344, 0.4152, 0.9399, 0.641, 0.9399, 0.6382, 0.9344, 0.4179, 0.9344, 0.641, 0.9021, 0.4152, 0.9021, 0.4179, 0.9076, 0.6382, 0.9076, 0.6338, 0.7401, 0.6338, 0.7817, 0.3293, 0.7817, 0.3298, 0.7401, 0.0, 0.0, 0.0, 0.0, 0.446, 0.3085, 0.4084, 0.9462, 0.0009622, 0.9734, 0.06642, 0.9311, 0.1133, 0.9311, 0.1133, 0.9311, 0.9304, 0.8386, 0.0, 0.0, 0.5419, 0.3085, 0.0009622, 0.9734, 0.0009621, 0.833, 0.06642, 0.9213, 0.06642, 0.9311, 0.8453, 0.8755, 0.8453, 0.8386, 0.8658, 0.8513, 0.8658, 0.8629, 0.8453, 0.8386, 0.9304, 0.8386, 0.9098, 0.8513, 0.8658, 0.8513, 0.9304, 0.8755, 0.8453, 0.8755, 0.8658, 0.8629, 0.9098, 0.8629, 0.9304, 0.8386, 0.9304, 0.8755, 0.9098, 0.8629, 0.9098, 0.8513, 0.8658, 0.8629, 0.8658, 0.8513, 0.9098, 0.8513, 0.9098, 0.8629, 0.9674, 0.5143, 0.7031, 0.5143, 0.7031, 0.4786, 0.9674, 0.4786, 0.9941, 0.5143, 0.9674, 0.5143, 0.9674, 0.4786, 0.9941, 0.4786, 0.3556, 0.8013, 0.3704, 0.79, 0.7179, 0.79, 0.7082, 0.8013, 0.7082, 0.8013, 0.7179, 0.79, 0.3704, 0.79, 0.3556, 0.8013, 0.7179, 0.79, 0.7082, 0.8013, 0.7082, 0.8269, 0.7179, 0.8269, 0.7082, 0.8013, 0.7179, 0.79, 0.7179, 0.8269, 0.7082, 0.8269, 0.7031, 0.4786, 0.7031, 0.5143, 0.6502, 0.5143, 0.6502, 0.4786, 0.7031, 0.5145, 0.6502, 0.5145, 0.6502, 0.4789, 0.7031, 0.4789, 0.7082, 0.8013, 0.7082, 0.8269, 0.7179, 0.8269, 0.7179, 0.7901, 0.7179, 0.7901, 0.7179, 0.8269, 0.7082, 0.8269, 0.7082, 0.8013, 0.7082, 0.8013, 0.3556, 0.8013, 0.3704, 0.7901, 0.7179, 0.7901, 0.3556, 0.8013, 0.7082, 0.8013, 0.7179, 0.7901, 0.3704, 0.7901, 0.9941, 0.4789, 0.9941, 0.5145, 0.9674, 0.5145, 0.9674, 0.4789, 0.9674, 0.4789, 0.9674, 0.5145, 0.7031, 0.5145, 0.7031, 0.4789, 0.7128, 0.2632, 0.7372, 0.2632, 0.7372, 0.2795, 0.7128, 0.2795, 0.6889, 0.2632, 0.7128, 0.2632, 0.7128, 0.2795, 0.6889, 0.2795, 0.6645, 0.2632, 0.6889, 0.2632, 0.6889, 0.2795, 0.6645, 0.2795, 0.6386, 0.2632, 0.6645, 0.2632, 0.6645, 0.2795, 0.6386, 0.2795, 0.6097, 0.2632, 0.6386, 0.2632, 0.6386, 0.2795, 0.6097, 0.2795, 0.9632, 0.2632, 0.9979, 0.2632, 0.9979, 0.2795, 0.9632, 0.2795, 0.9196, 0.2632, 0.9632, 0.2632, 0.9632, 0.2795, 0.9196, 0.2795, 0.8703, 0.2632, 0.9196, 0.2632, 0.9196, 0.2795, 0.8703, 0.2795, 0.8266, 0.2632, 0.8703, 0.2632, 0.8703, 0.2795, 0.8266, 0.2795, 0.7919, 0.2632, 0.8266, 0.2632, 0.8266, 0.2795, 0.7919, 0.2795, 0.763, 0.2632, 0.7919, 0.2632, 0.7919, 0.2795, 0.763, 0.2795, 0.7372, 0.2632, 0.763, 0.2632, 0.763, 0.2795, 0.7372, 0.2795, 0.1349, 0.4361, 0.117, 0.4671, 0.1086, 0.4587, 0.1234, 0.433, 0.1349, 0.4003, 0.1349, 0.4361, 0.1234, 0.433, 0.1234, 0.4034, 0.117, 0.3693, 0.1349, 0.4003, 0.1234, 0.4034, 0.1086, 0.3778, 0.086, 0.3514, 0.117, 0.3693, 0.1086, 0.3778, 0.08291, 0.363, 0.05019, 0.3514, 0.086, 0.3514, 0.08291, 0.363, 0.05328, 0.363, 0.01918, 0.3693, 0.05019, 0.3514, 0.05328, 0.363, 0.02762, 0.3778, 0.001277, 0.4003, 0.01918, 0.3693, 0.02762, 0.3778, 0.01281, 0.4034, 0.001277, 0.4361, 0.001277, 0.4003, 0.01281, 0.4034, 0.01281, 0.433, 0.01918, 0.4671, 0.001277, 0.4361, 0.01281, 0.433, 0.02762, 0.4587, 0.05019, 0.485, 0.01918, 0.4671, 0.02762, 0.4587, 0.05328, 0.4735, 0.086, 0.485, 0.05019, 0.485, 0.05328, 0.4735, 0.08291, 0.4735, 0.117, 0.4671, 0.086, 0.485, 0.08291, 0.4735, 0.1086, 0.4587, 0.4414, 0.1543, 0.4414, 0.1127, 0.1243, 0.1127, 0.1243, 0.1542, 0.4414, 0.1959, 0.4414, 0.1543, 0.1243, 0.1542, 0.1243, 0.1958, 0.4414, 0.2375, 0.4414, 0.1959, 0.1243, 0.1958, 0.1243, 0.2374, 0.4414, 0.279, 0.4414, 0.2375, 0.1243, 0.2374, 0.1243, 0.279, 0.4414, 0.3206, 0.4414, 0.279, 0.1243, 0.279, 0.1243, 0.3206, 0.4414, 0.3622, 0.4414, 0.3206, 0.1243, 0.3206, 0.1243, 0.3622, 0.4414, 0.3206, 0.4414, 0.3622, 0.1243, 0.3622, 0.1243, 0.3206, 0.4414, 0.279, 0.4414, 0.3206, 0.1243, 0.3206, 0.1243, 0.2791, 0.4414, 0.2374, 0.4414, 0.279, 0.1243, 0.2791, 0.1243, 0.2375, 0.4414, 0.1958, 0.4414, 0.2374, 0.1243, 0.2375, 0.1243, 0.1959, 0.4414, 0.1542, 0.4414, 0.1958, 0.1243, 0.1959, 0.1243, 0.1543, 0.4414, 0.1127, 0.4414, 0.1542, 0.1243, 0.1543, 0.1243, 0.1127, 0.1234, 0.433, 0.1086, 0.4587, 0.1066, 0.4568, 0.1207, 0.4323, 0.1234, 0.4034, 0.1234, 0.433, 0.1207, 0.4323, 0.1207, 0.4041, 0.1086, 0.3778, 0.1234, 0.4034, 0.1207, 0.4041, 0.1066, 0.3797, 0.08291, 0.363, 0.1086, 0.3778, 0.1066, 0.3797, 0.08219, 0.3656, 0.05328, 0.363, 0.08291, 0.363, 0.08219, 0.3656, 0.05399, 0.3656, 0.02762, 0.3778, 0.05328, 0.363, 0.05399, 0.3656, 0.02957, 0.3797, 0.01281, 0.4034, 0.02762, 0.3778, 0.02957, 0.3797, 0.01546, 0.4041, 0.01281, 0.433, 0.01281, 0.4034, 0.01546, 0.4041, 0.01546, 0.4323, 0.02762, 0.4587, 0.01281, 0.433, 0.01546, 0.4323, 0.02957, 0.4568, 0.05328, 0.4735, 0.02762, 0.4587, 0.02957, 0.4568, 0.05399, 0.4709, 0.08291, 0.4735, 0.05328, 0.4735, 0.05399, 0.4709, 0.08219, 0.4709, 0.1086, 0.4587, 0.08291, 0.4735, 0.08219, 0.4709, 0.1066, 0.4568, 0.7056, 0.2814, 0.7283, 0.2814, 0.7283, 0.3032, 0.7056, 0.3032, 0.6832, 0.2814, 0.7056, 0.2814, 0.7056, 0.3032, 0.6832, 0.3032, 0.6604, 0.2814, 0.6832, 0.2814, 0.6832, 0.3032, 0.6604, 0.3032, 0.6363, 0.2814, 0.6604, 0.2814, 0.6604, 0.3032, 0.6363, 0.3032, 0.6092, 0.2814, 0.6363, 0.2814, 0.6363, 0.3032, 0.6092, 0.3032, 0.9637, 0.2814, 0.9974, 0.2814, 0.9974, 0.3032, 0.9637, 0.3032, 0.9171, 0.2814, 0.9637, 0.2814, 0.9637, 0.3032, 0.9171, 0.3032, 0.8599, 0.2814, 0.9171, 0.2814, 0.9171, 0.3032, 0.8599, 0.3032, 0.8132, 0.2814, 0.8599, 0.2814, 0.8599, 0.3032, 0.8132, 0.3032, 0.7795, 0.2814, 0.8132, 0.2814, 0.8132, 0.3032, 0.7795, 0.3032, 0.7524, 0.2814, 0.7795, 0.2814, 0.7795, 0.3032, 0.7524, 0.3032, 0.7283, 0.2814, 0.7524, 0.2814, 0.7524, 0.3032, 0.7283, 0.3032, 0.2589, 0.4464, 0.2432, 0.4734, 0.2258, 0.456, 0.235, 0.44, 0.2589, 0.4151, 0.2589, 0.4464, 0.235, 0.44, 0.235, 0.4215, 0.2432, 0.388, 0.2589, 0.4151, 0.235, 0.4215, 0.2258, 0.4054, 0.2162, 0.3724, 0.2432, 0.388, 0.2258, 0.4054, 0.2098, 0.3962, 0.1849, 0.3724, 0.2162, 0.3724, 0.2098, 0.3962, 0.1913, 0.3962, 0.1578, 0.388, 0.1849, 0.3724, 0.1913, 0.3962, 0.1752, 0.4054, 0.1422, 0.4151, 0.1578, 0.388, 0.1752, 0.4054, 0.166, 0.4215, 0.1422, 0.4464, 0.1422, 0.4151, 0.166, 0.4215, 0.166, 0.44, 0.1578, 0.4734, 0.1422, 0.4464, 0.166, 0.44, 0.1752, 0.456, 0.1849, 0.4891, 0.1578, 0.4734, 0.1752, 0.456, 0.1913, 0.4652, 0.2162, 0.4891, 0.1849, 0.4891, 0.1913, 0.4652, 0.2098, 0.4652, 0.2432, 0.4734, 0.2162, 0.4891, 0.2098, 0.4652, 0.2258, 0.456, 0.4584, 0.4679, 0.4584, 0.4406, 0.9966, 0.4365, 0.9966, 0.4608, 0.4584, 0.4779, 0.4584, 0.4679, 0.9966, 0.4608, 0.9966, 0.4697, 0.4584, 0.4679, 0.4584, 0.4779, 0.9966, 0.4697, 0.9966, 0.4608, 0.4584, 0.4406, 0.4584, 0.4679, 0.9966, 0.4608, 0.9966, 0.4365, 0.4584, 0.4032, 0.4584, 0.4406, 0.9966, 0.4365, 0.9966, 0.4032, 0.4584, 0.3659, 0.4584, 0.4032, 0.9966, 0.4032, 0.9966, 0.37, 0.4584, 0.3386, 0.4584, 0.3659, 0.9966, 0.37, 0.9966, 0.3457, 0.4584, 0.3286, 0.4584, 0.3386, 0.9966, 0.3457, 0.9966, 0.3368, 0.4584, 0.3386, 0.4584, 0.3286, 0.9966, 0.3368, 0.9966, 0.3457, 0.4584, 0.3659, 0.4584, 0.3386, 0.9966, 0.3457, 0.9966, 0.37, 0.4584, 0.4032, 0.4584, 0.3659, 0.9966, 0.37, 0.9966, 0.4032, 0.4584, 0.4406, 0.4584, 0.4032, 0.9966, 0.4032, 0.9966, 0.4365, 0.2313, 0.439, 0.223, 0.4532, 0.2277, 0.4579, 0.2376, 0.4407, 0.2313, 0.4225, 0.2313, 0.439, 0.2376, 0.4407, 0.2376, 0.4208, 0.223, 0.4082, 0.2313, 0.4225, 0.2376, 0.4208, 0.2277, 0.4036, 0.2088, 0.4, 0.223, 0.4082, 0.2277, 0.4036, 0.2105, 0.3936, 0.1923, 0.4, 0.2088, 0.4, 0.2105, 0.3936, 0.1906, 0.3936, 0.178, 0.4082, 0.1923, 0.4, 0.1906, 0.3936, 0.1734, 0.4036, 0.1698, 0.4225, 0.178, 0.4082, 0.1734, 0.4036, 0.1634, 0.4208, 0.1698, 0.439, 0.1698, 0.4225, 0.1634, 0.4208, 0.1634, 0.4407, 0.178, 0.4532, 0.1698, 0.439, 0.1634, 0.4407, 0.1734, 0.4579, 0.1923, 0.4615, 0.178, 0.4532, 0.1734, 0.4579, 0.1906, 0.4678, 0.2088, 0.4615, 0.1923, 0.4615, 0.1906, 0.4678, 0.2105, 0.4678, 0.223, 0.4532, 0.2088, 0.4615, 0.2105, 0.4678, 0.2277, 0.4579, 0.003429, 0.2413, 0.003429, 0.2079, 0.06431, 0.2079, 0.06431, 0.2413, 0.003429, 0.2705, 0.003429, 0.2413, 0.06431, 0.2413, 0.06431, 0.2705, 0.003429, 0.2958, 0.003429, 0.2705, 0.06431, 0.2705, 0.06431, 0.2958, 0.003429, 0.3184, 0.003429, 0.2958, 0.06431, 0.2958, 0.06431, 0.3184, 0.003429, 0.3441, 0.003429, 0.3184, 0.06431, 0.3184, 0.06431, 0.3441, 0.003429, 0.03126, 0.003429, 0.008429, 0.06431, 0.008429, 0.06431, 0.03126, 0.003429, 0.0593, 0.003429, 0.03126, 0.06431, 0.03126, 0.06431, 0.0593, 0.003429, 0.08485, 0.003429, 0.0593, 0.06431, 0.0593, 0.06431, 0.08485, 0.003429, 0.1154, 0.003429, 0.08485, 0.06431, 0.08485, 0.06431, 0.1154, 0.003429, 0.1472, 0.003429, 0.1154, 0.06431, 0.1154, 0.06431, 0.1472, 0.003429, 0.1795, 0.003429, 0.1472, 0.06431, 0.1472, 0.06431, 0.1795, 0.003429, 0.2079, 0.003429, 0.1795, 0.06431, 0.1795, 0.06431, 0.2079, 0.3417, 0.4587, 0.3317, 0.4759, 0.3216, 0.4658, 0.3278, 0.455, 0.3417, 0.4388, 0.3417, 0.4587, 0.3278, 0.455, 0.3278, 0.4425, 0.3317, 0.4216, 0.3417, 0.4388, 0.3278, 0.4425, 0.3216, 0.4317, 0.3145, 0.4116, 0.3317, 0.4216, 0.3216, 0.4317, 0.3108, 0.4255, 0.2946, 0.4116, 0.3145, 0.4116, 0.3108, 0.4255, 0.2983, 0.4255, 0.2774, 0.4216, 0.2946, 0.4116, 0.2983, 0.4255, 0.2875, 0.4317, 0.2675, 0.4388, 0.2774, 0.4216, 0.2875, 0.4317, 0.2813, 0.4425, 0.2675, 0.4587, 0.2675, 0.4388, 0.2813, 0.4425, 0.2813, 0.455, 0.2774, 0.4759, 0.2675, 0.4587, 0.2813, 0.455, 0.2875, 0.4658, 0.2946, 0.4859, 0.2774, 0.4759, 0.2875, 0.4658, 0.2983, 0.472, 0.3145, 0.4859, 0.2946, 0.4859, 0.2983, 0.472, 0.3108, 0.472, 0.3317, 0.4759, 0.3145, 0.4859, 0.3108, 0.472, 0.3216, 0.4658, 0.9992, 0.176, 0.9992, 0.1586, 0.6146, 0.1586, 0.6146, 0.176, 0.9992, 0.1936, 0.9992, 0.176, 0.6146, 0.176, 0.6146, 0.1936, 0.9992, 0.211, 0.9992, 0.1936, 0.6146, 0.1936, 0.6146, 0.211, 0.9992, 0.2282, 0.9992, 0.211, 0.6146, 0.211, 0.6146, 0.2282, 0.9992, 0.2446, 0.9992, 0.2282, 0.6146, 0.2282, 0.6146, 0.2446, 0.9992, 0.2588, 0.9992, 0.2446, 0.6146, 0.2446, 0.6146, 0.2588, 0.9992, 0.2581, 0.9992, 0.2588, 0.6146, 0.2588, 0.6146, 0.2581, 0.9992, 0.1115, 0.9992, 0.2581, 0.6146, 0.2581, 0.6146, 0.1115, 0.9992, 0.1108, 0.9992, 0.1115, 0.6146, 0.1115, 0.6146, 0.1108, 0.9992, 0.125, 0.9992, 0.1108, 0.6146, 0.1108, 0.6146, 0.125, 0.9992, 0.1414, 0.9992, 0.125, 0.6146, 0.125, 0.6146, 0.1414, 0.9992, 0.1586, 0.9992, 0.1414, 0.6146, 0.1414, 0.6146, 0.1586, 0.6146, 0.176, 0.6146, 0.1586, 0.4947, 0.1848, 0.6146, 0.1936, 0.6146, 0.176, 0.4947, 0.1848, 0.6146, 0.211, 0.6146, 0.1936, 0.4947, 0.1848, 0.6146, 0.2282, 0.6146, 0.211, 0.4947, 0.1848, 0.6146, 0.2446, 0.6146, 0.2282, 0.4947, 0.1848, 0.6146, 0.2588, 0.6146, 0.2446, 0.4947, 0.1848, 0.6146, 0.2581, 0.6146, 0.2588, 0.4947, 0.1848, 0.6146, 0.1115, 0.6146, 0.2581, 0.4947, 0.1848, 0.6146, 0.1108, 0.6146, 0.1115, 0.4947, 0.1848, 0.6146, 0.125, 0.6146, 0.1108, 0.4947, 0.1848, 0.6146, 0.1414, 0.6146, 0.125, 0.4947, 0.1848, 0.6146, 0.1586, 0.6146, 0.1414, 0.4947, 0.1848, 0.4363, 0.6395, 0.4582, 0.6016, 0.3765, 0.5797, 0.4582, 0.6016, 0.4582, 0.5578, 0.3765, 0.5797, 0.4582, 0.5578, 0.4363, 0.5199, 0.3765, 0.5797, 0.4363, 0.5199, 0.3984, 0.498, 0.3765, 0.5797, 0.3984, 0.498, 0.3546, 0.498, 0.3765, 0.5797, 0.3546, 0.498, 0.3167, 0.5199, 0.3765, 0.5797, 0.3167, 0.5199, 0.2948, 0.5578, 0.3765, 0.5797, 0.2948, 0.5578, 0.2948, 0.6016, 0.3765, 0.5797, 0.2948, 0.6016, 0.3167, 0.6395, 0.3765, 0.5797, 0.3167, 0.6395, 0.3546, 0.6614, 0.3765, 0.5797, 0.3546, 0.6614, 0.3984, 0.6614, 0.3765, 0.5797, 0.3984, 0.6614, 0.4363, 0.6395, 0.3765, 0.5797, 0.6395, 0.6498, 0.6407, 0.6068, 0.9687, 0.6068, 0.9675, 0.6498, 0.9687, 0.7812, 0.6407, 0.7812, 0.6395, 0.7382, 0.9675, 0.7382, 0.9687, 0.6068, 0.9687, 0.5183, 0.9939, 0.5183, 0.9939, 0.6068, 0.6156, 0.6068, 0.6156, 0.5183, 0.6407, 0.5183, 0.6407, 0.6068, 0.6407, 0.6068, 0.6407, 0.5183, 0.9687, 0.5183, 0.9687, 0.6068, 0.6395, 0.7382, 0.6395, 0.6498, 0.8066, 0.6762, 0.8066, 0.7118, 0.9675, 0.6498, 0.9675, 0.7382, 0.916, 0.7118, 0.916, 0.6762, 0.9675, 0.7382, 0.6395, 0.7382, 0.8066, 0.7118, 0.916, 0.7118, 0.6395, 0.6498, 0.9675, 0.6498, 0.916, 0.6762, 0.8066, 0.6762, 0.3483, 0.6867, 0.3483, 0.7333, 0.3352, 0.7333, 0.3352, 0.6867, 0.1426, 0.7333, 0.1426, 0.6867, 0.1557, 0.6867, 0.1557, 0.7333, 0.9202, 0.8989, 0.8442, 0.8851, 0.9962, 0.8851, 0.9962, 0.8989, 0.9202, 0.8989, 0.9962, 0.8851, 0.9202, 0.8989, 0.8442, 0.8989, 0.8442, 0.8851, 0.3352, 0.7333, 0.2637, 0.7333, 0.3352, 0.6867, 0.9202, 0.8989, 0.9962, 0.8851, 0.8442, 0.8851, 0.8442, 0.8989, 0.9202, 0.8989, 0.8442, 0.8851, 0.9202, 0.8989, 0.9962, 0.8989, 0.9962, 0.8851, 0.2637, 0.6867, 0.3352, 0.6867, 0.2637, 0.7333, 0.2637, 0.6867, 0.2637, 0.7333, 0.2485, 0.7333, 0.2485, 0.6867, 0.9962, 0.8989, 0.9202, 0.8989, 0.9243, 0.9146, 0.9921, 0.9146, 0.9202, 0.8989, 0.9962, 0.8989, 0.9921, 0.9146, 0.9243, 0.9146, 0.1557, 0.7333, 0.1557, 0.6867, 0.1709, 0.6867, 0.1709, 0.7333, 0.1709, 0.7333, 0.1709, 0.6867, 0.186, 0.6867, 0.186, 0.7333, 0.9243, 0.9146, 0.9921, 0.9146, 0.9821, 0.9271, 0.9343, 0.9271, 0.9921, 0.9146, 0.9243, 0.9146, 0.9343, 0.9271, 0.9821, 0.9271, 0.2485, 0.6867, 0.2485, 0.7333, 0.2334, 0.7333, 0.2334, 0.6867, 0.2334, 0.6867, 0.2334, 0.7333, 0.216, 0.7333, 0.216, 0.6867, 0.9821, 0.9271, 0.9343, 0.9271, 0.9515, 0.9338, 0.9649, 0.9338, 0.9343, 0.9271, 0.9821, 0.9271, 0.9649, 0.9338, 0.9515, 0.9338, 0.186, 0.7333, 0.186, 0.6867, 0.2034, 0.6867, 0.2034, 0.7333, 0.216, 0.7333, 0.2034, 0.7333, 0.2034, 0.6867, 0.2034, 0.6867, 0.216, 0.6867, 0.216, 0.7333, 0.8666, 0.9595, 0.9048, 0.9696, 0.8983, 0.9359, 0.8666, 0.9595, 0.8983, 0.9359, 0.9048, 0.9696, 0.8666, 0.9595, 0.8983, 0.9359, 0.8679, 0.9199, 0.8666, 0.9595, 0.8679, 0.9199, 0.8983, 0.9359, 0.8666, 0.9595, 0.8679, 0.9199, 0.8365, 0.9338, 0.8666, 0.9595, 0.8365, 0.9338, 0.8679, 0.9199, 0.8666, 0.9595, 0.8365, 0.9338, 0.8277, 0.967, 0.8666, 0.9595, 0.8277, 0.967, 0.8365, 0.9338, 0.8666, 0.9595, 0.8277, 0.967, 0.8482, 0.9946, 0.8666, 0.9595, 0.8482, 0.9946, 0.8277, 0.967, 0.8666, 0.9595, 0.8482, 0.9946, 0.8825, 0.9957, 0.8666, 0.9595, 0.8825, 0.9957, 0.8482, 0.9946, 0.8666, 0.9595, 0.8825, 0.9957, 0.9048, 0.9696, 0.8666, 0.9595, 0.9048, 0.9696, 0.8825, 0.9957, 0.7474, 0.8548, 0.7474, 0.9434, 0.7877, 0.9434, 0.7877, 0.8548, 0.7877, 0.8548, 0.7877, 0.9434, 0.7993, 0.9434, 0.7993, 0.8548, 0.7993, 0.8548, 0.7993, 0.9434, 0.7771, 0.9434, 0.7771, 0.8548, 0.7771, 0.8548, 0.7771, 0.9434, 0.7392, 0.9434, 0.7392, 0.8548, 0.7392, 0.8548, 0.7392, 0.9434, 0.7105, 0.9434, 0.7105, 0.8548, 0.7105, 0.8548, 0.7105, 0.9434, 0.7123, 0.9434, 0.7123, 0.8548, 0.7123, 0.8548, 0.7123, 0.9434, 0.7474, 0.9434, 0.7474, 0.8548, 0.1858, 0.0021, 0.1858, 0.1046, 0.2117, 0.07771, 0.2117, 0.02898, 0.9991, 0.0021, 0.1858, 0.0021, 0.2117, 0.02898, 0.2783, 0.02898, 0.6348, 0.7343, 0.6348, 0.6148, 0.6042, 0.6148, 0.5696, 0.7343, 0.6348, 0.6148, 0.6348, 0.7343, 0.5696, 0.7343, 0.6042, 0.6148, 0.558, 0.6672, 0.558, 0.7301, 0.5111, 0.7301, 0.5111, 0.6672, 0.3898, 0.7301, 0.3898, 0.6672, 0.4118, 0.6672, 0.4118, 0.7301, 0.4118, 0.7301, 0.4118, 0.6672, 0.4251, 0.6672, 0.4251, 0.7301, 0.6042, 0.6148, 0.5696, 0.7343, 0.5865, 0.6201, 0.5696, 0.7343, 0.6042, 0.6148, 0.5865, 0.6201, 0.5696, 0.7343, 0.5865, 0.6201, 0.5742, 0.634, 0.5865, 0.6201, 0.5696, 0.7343, 0.5742, 0.634, 0.4251, 0.7301, 0.4251, 0.6672, 0.4385, 0.6672, 0.4385, 0.7301, 0.4385, 0.7301, 0.4385, 0.6672, 0.4516, 0.6672, 0.4516, 0.7301, 0.5742, 0.634, 0.5696, 0.7343, 0.5696, 0.6517, 0.5696, 0.7343, 0.5742, 0.634, 0.5696, 0.6517, 0.5111, 0.6672, 0.5111, 0.7301, 0.4516, 0.7301, 0.4516, 0.6672, 0.5626, 0.5808, 0.5822, 0.6153, 0.6022, 0.5811, 0.5626, 0.5808, 0.6022, 0.5811, 0.5822, 0.6153, 0.5626, 0.5808, 0.6022, 0.5811, 0.5826, 0.5467, 0.5626, 0.5808, 0.5826, 0.5467, 0.6022, 0.5811, 0.5626, 0.5808, 0.5826, 0.5467, 0.543, 0.5464, 0.5626, 0.5808, 0.543, 0.5464, 0.5826, 0.5467, 0.5626, 0.5808, 0.543, 0.5464, 0.523, 0.5805, 0.5626, 0.5808, 0.523, 0.5805, 0.543, 0.5464, 0.5626, 0.5808, 0.523, 0.5805, 0.5425, 0.615, 0.5626, 0.5808, 0.5425, 0.615, 0.523, 0.5805, 0.5626, 0.5808, 0.5425, 0.615, 0.5822, 0.6153, 0.5626, 0.5808, 0.5822, 0.6153, 0.5425, 0.615, 0.7109, 0.8548, 0.7109, 0.9434, 0.7263, 0.9434, 0.7263, 0.8548, 0.7263, 0.8548, 0.7263, 0.9434, 0.7717, 0.9434, 0.7717, 0.8548, 0.7717, 0.8548, 0.7717, 0.9434, 0.7996, 0.9434, 0.7996, 0.8548, 0.7996, 0.8548, 0.7996, 0.9434, 0.7826, 0.9434, 0.7826, 0.8548, 0.7826, 0.8548, 0.7826, 0.9434, 0.7393, 0.9434, 0.7393, 0.8548, 0.7393, 0.8548, 0.7393, 0.9434, 0.7109, 0.9434, 0.7109, 0.8548, 0.4419, 0.4913, 0.5238, 0.4909, 0.5238, 0.5017, 0.4419, 0.5021, 0.5621, 0.5017, 0.5621, 0.4909, 0.6439, 0.4913, 0.6439, 0.5021, 0.5238, 0.4909, 0.5621, 0.4909, 0.5621, 0.5017, 0.5238, 0.5017, 0.1274, 0.7445, 0.1274, 0.6895, 0.1156, 0.7004, 0.1156, 0.7335, 0.005908, 0.6895, 0.005908, 0.7445, 0.01774, 0.7335, 0.01774, 0.7004, 0.1274, 0.6895, 0.1274, 0.7445, 0.1156, 0.7335, 0.1156, 0.7004, 0.005908, 0.7445, 0.005908, 0.6895, 0.01774, 0.7004, 0.01774, 0.7335, 0.005908, 0.7445, 0.1274, 0.7445, 0.1156, 0.7335, 0.01774, 0.7335, 0.1274, 0.7445, 0.005908, 0.7445, 0.01774, 0.7335, 0.1156, 0.7335, 0.1274, 0.6895, 0.005908, 0.6895, 0.01774, 0.7004, 0.1156, 0.7004, 0.005908, 0.6895, 0.1274, 0.6895, 0.1156, 0.7004, 0.01774, 0.7004, 0.5174, 0.514, 0.4419, 0.514, 0.4419, 0.5021, 0.5174, 0.5021, 0.5429, 0.514, 0.5429, 0.5021, 0.6184, 0.5021, 0.6184, 0.514, 0.5174, 0.514, 0.5174, 0.5021, 0.5429, 0.5021, 0.5429, 0.514, 0.6439, 0.514, 0.6184, 0.514, 0.6184, 0.5021, 0.6439, 0.5021, 0.4214, 0.9076, 0.4152, 0.9021, 0.641, 0.9021, 0.6382, 0.9076, 0.4214, 0.9076, 0.641, 0.9021, 0.4214, 0.9076, 0.4179, 0.9076, 0.4152, 0.9021, 0.4173, 0.938, 0.6386, 0.8733, 0.641, 0.9399, 0.4152, 0.9399, 0.4179, 0.9344, 0.4214, 0.9344, 0.4152, 0.9399, 0.0, 0.0, 0.5324, 0.7401, 0.5324, 0.7401, 0.0, 0.0, 0.9108, 0.9407, 0.9725, 0.9407, 0.9725, 0.9719, 0.9108, 0.9719, 0.9434, 0.7974, 0.9409, 0.8089, 0.8965, 0.8089, 0.8965, 0.7971, 0.7311, 0.8089, 0.7286, 0.7974, 0.7755, 0.7971, 0.7755, 0.8089, 0.9725, 0.9407, 0.9108, 0.9407, 0.9108, 0.9703, 0.9725, 0.9703, 0.9725, 0.9703, 0.9108, 0.9703, 0.9212, 0.9856, 0.9621, 0.9856, 0.7755, 0.8089, 0.7755, 0.7971, 0.8032, 0.7971, 0.8032, 0.8089, 0.8965, 0.7971, 0.8965, 0.8089, 0.8688, 0.8089, 0.8688, 0.7971, 0.9108, 0.9719, 0.9725, 0.9719, 0.9621, 0.9873, 0.9212, 0.9873, 0.9212, 0.9873, 0.9621, 0.9873, 0.947, 0.9949, 0.9362, 0.9949, 0.8688, 0.7971, 0.8688, 0.8089, 0.844, 0.8089, 0.844, 0.7971, 0.8032, 0.8089, 0.8032, 0.7971, 0.828, 0.7971, 0.828, 0.8089, 0.9621, 0.9856, 0.9212, 0.9856, 0.9362, 0.9932, 0.947, 0.9932, 0.844, 0.8089, 0.828, 0.8089, 0.828, 0.7971, 0.844, 0.7971, 0.0, 0.0, 0.0, 0.0, 0.6656, 0.8085, 0.0, 0.0, 0.8453, 0.8386, 0.0009621, 0.833, 0.9976, 0.3085, 0.8457, 0.3085, 0.8457, 0.3259, 0.9976, 0.3259, 0.6348, 0.6148, 0.1858, 0.1046, 0.0, 0.0, 0.728, 0.1046, 0.4569, 0.1046, 0.4569, 0.1046, 0.728, 0.1046, 0.0, 0.0, 0.4569, 0.1046, 0.0, 0.0, 0.6938, 0.3259, 0.0, 0.0, 0.728, 0.1046, 0.0, 0.0, 0.8457, 0.3085, 0.3786, 0.6308, 0.568, 0.9462, 0.0, 0.0, 0.0, 0.0, 0.1893, 0.3154, 0.4569, 0.1046, 0.1893, 0.3154, 0.3786, 0.6308, 0.0, 0.0, 0.4569, 0.1046, 0.641, 0.9399, 0.6386, 0.8733, 0.6386, 0.8733, 0.641, 0.9399, 0.5324, 0.7401, 0.0, 0.0, 0.0, 0.0, 0.5324, 0.7401, 0.4214, 0.9344, 0.6338, 0.7401, 0.6362, 0.8067, 0.4193, 0.9362, 0.0, 0.0, 0.431, 0.7401, 0.431, 0.7401, 0.0, 0.0, 0.0, 0.0, 0.1858, 0.1046, 0.003195, 0.8052, 0.728, 0.1046, 0.0, 0.0, 0.9976, 0.3085, 0.6656, 0.9979, 0.1858, 0.1046, 0.0, 0.0, 0.0, 0.0, 0.0, 0.0, 0.0, 0.0, 0.558, 0.6672, 0.0, 0.0, 0.0, 0.0, 0.2783, 0.02898, 0.0, 0.0, 0.728, 0.1046, 0.0, 0.0, 0.728, 0.1046, 0.728, 0.1046, 0.4662, 0.551, 0.0, 0.0, 0.0, 0.0, 0.0, 0.0, 0.0, 0.0, 0.0, 0.0, 0.3786, 0.6308, 0.4152, 0.9399, 0.6478, 0.9462, 0.8457, 0.3259, 0.0, 0.0, 0.4152, 0.9399, 0.4193, 0.9362, 0.0, 0.0, 0.5419, 0.3259, 0.0, 0.0, 0.003195, 0.8052, 0.4084, 0.9462, 0.0, 0.0, 0.5324, 0.7401, 0.0, 0.0, 0.1893, 0.3154, 0.5324, 0.7401, 0.4173, 0.938, 0.0, 0.0, 0.0, 0.0, 0.431, 0.7401, 0.0, 0.0, 0.0, 0.0, 0.6362, 0.8067, 0.3297, 0.7401, 0.3293, 0.7817, 0.431, 0.7401, 0.6338, 0.7817, 0.6338, 0.7401, 0.5324, 0.7401, 0.3293, 0.7817, 0.6338, 0.7817, 0.5324, 0.7401, 0.431, 0.7401, 0.431, 0.7401, 0.5324, 0.7401, 0.5324, 0.7401, 0.431, 0.7401, 0.9725, 0.9407, 0.9108, 0.9407, 0.9108, 0.9407, 0.9725, 0.9407, 0.6362, 0.8067, 0.6338, 0.7401, 0.6338, 0.7401, 0.6362, 0.8067, 0.4214, 0.9076, 0.6382, 0.9076, 0.6382, 0.9076, 0.4214, 0.9076, 0.6382, 0.9076, 0.6382, 0.9344, 0.6382, 0.9344, 0.6382, 0.9076, 0.0, 0.0, 0.0, 0.0, 0.0, 0.0, 0.0, 0.0, 0.0, 0.0, 0.0, 0.0, 0.0, 0.0, 0.0, 0.0, 0.0, 0.0, 0.0, 0.0, 0.0, 0.0, 0.0, 0.0, 0.0, 0.0, 0.0, 0.0, 0.0, 0.0, 0.0, 0.0, 0.0, 0.0, 0.0, 0.0, 0.0, 0.0, 0.0, 0.0, 0.0, 0.0, 0.0, 0.0, 0.0, 0.0, 0.0, 0.0, 0.0, 0.0, 0.0, 0.0, 0.0, 0.0, 0.0, 0.0, 0.0, 0.0, 0.0, 0.0, 0.0, 0.0, 0.0, 0.0, 0.0, 0.0, 0.0, 0.0, 0.0, 0.0, 0.0, 0.0, 0.0, 0.0, 0.0, 0.0, 0.0, 0.0, 0.0, 0.0, 0.0, 0.0, 0.0, 0.0, 0.0, 0.0, 0.0, 0.0, 0.0, 0.0, 0.0, 0.0, 0.0, 0.0, 0.0, 0.0, 0.0, 0.0, 0.0, 0.0, 0.0, 0.0, 0.0, 0.0, 0.0, 0.0, 0.0, 0.0, 0.0, 0.0, 0.0, 0.0, 0.0, 0.0, 0.0, 0.0, 0.0, 0.0, 0.0, 0.0, 0.0, 0.0, 0.0, 0.0, 0.0, 0.0, 0.0, 0.0, 0.0, 0.0, 0.0, 0.0, 0.0, 0.0, 0.0, 0.0, 0.0, 0.0, 0.0, 0.0, 0.0, 0.0, 0.0, 0.0, 0.0, 0.0, 0.0, 0.0, 0.0, 0.0, 0.0, 0.0, 0.0, 0.0, 0.0, 0.0, 0.0, 0.0, 0.0, 0.0, 0.0, 0.0, 0.0, 0.0, 0.0, 0.0, 0.0, 0.0, 0.0, 0.0, 0.0, 0.0, 0.0, 0.0, 0.0, 0.0, 0.0, 0.0, 0.0, 0.0, 0.0, 0.0, 0.0, 0.0, 0.0, 0.0, 0.0, 0.0, 0.0, 0.0, 0.0, 0.0, 0.0, 0.0, 0.0, 0.0, 0.0, 0.0, 0.0, 0.0, 0.0, 0.0, 0.0, 0.0, 0.0, 0.0, 0.0, 0.0, 0.0, 0.0, 0.0, 0.0, 0.0, 0.0, 0.0, 0.0, 0.0, 0.0, 0.0, 0.0, 0.0, 0.0, 0.0, 0.0, 0.0, 0.0, 0.0, 0.0, 0.0, 0.0, 0.0, 0.0, 0.0, 0.0, 0.0, 0.0, 0.0, 0.0, 0.0, 0.0, 0.0, 0.0, 0.0, 0.0, 0.0, 0.0, 0.0, 0.0, 0.0, 0.0, 0.0, 0.0, 0.0, 0.0, 0.0, 0.0, 0.0, 0.0, 0.0, 0.0, 0.0, 0.0, 0.0, 0.0, 0.0, 0.0, 0.0, 0.0, 0.0, 0.0, 0.0, 0.0, 0.0, 0.0, 0.0, 0.0, 0.0, 0.0, 0.0, 0.0, 0.0, 0.0, 0.0, 0.0, 0.0, 0.0, 0.0, 0.0, 0.0, 0.0, 0.0, 0.0, 0.0, 0.0, 0.0, 0.0, 0.0, 0.0, 0.0, 0.0, 0.0, 0.0, 0.0, 0.0, 0.0, 0.0, 0.0, 0.0, 0.0, 0.0, 0.0, 0.0, 0.0, 0.0, 0.0, 0.0, 0.0, 0.0, 0.0, 0.0, 0.0, 0.0, 0.0, 0.0, 0.0, 0.0, 0.0, 0.0, 0.0, 0.0, 0.0, 0.0, 0.0, 0.0, 0.0, 0.0, 0.0, 0.0, 0.0, 0.0, 0.0, 0.0, 0.0, 0.0, 0.0, 0.0, 0.0, 0.0, 0.0, 0.0, 0.0, 0.0, 0.0, 0.0, 0.0, 0.0, 0.0, 0.0, 0.0, 0.0, 0.0, 0.0, 0.0, 0.0, 0.0, 0.0, 0.0, 0.0, 0.0, 0.0, 0.0, 0.0, 0.0, 0.0, 0.0, 0.0, 0.0, 0.0, 0.0, 0.0, 0.0, 0.0, 0.0, 0.0, 0.0, 0.0, 0.0, 0.0, 0.0, 0.0, 0.0, 0.0, 0.0, 0.0, 0.0, 0.0, 0.0, 0.0, 0.0, 0.0, 0.0, 0.0, 0.0, 0.0, 0.0, 0.0, 0.0, 0.0, 0.0, 0.0, 0.0, 0.0, 0.0, 0.0, 0.0, 0.0, 0.0, 0.0, 0.0, 0.0, 0.0, 0.0, 0.0, 0.0, 0.0, 0.0, 0.0, 0.0, 0.0, 0.0, 0.0, 0.0, 0.0, 0.0, 0.0, 0.0, 0.0, 0.0, 0.0, 0.0, 0.0, 0.0, 0.0, 0.0, 0.0, 0.0, 0.0, 0.0, 0.0, 0.0, 0.0, 0.0, 0.0, 0.0, 0.0, 0.0, 0.0, 0.0, 0.0, 0.0, 0.0, 0.0, 0.0, 0.0, 0.0, 0.0, 0.0, 0.0, 0.0, 0.0, 0.0, 0.0, 0.0, 0.0, 0.0, 0.0, 0.0, 0.0, 0.0, 0.0, 0.0, 0.0, 0.0, 0.0, 0.0, 0.0, 0.0, 0.0, 0.0, 0.0, 0.0, 0.0, 0.0, 0.0, 0.0, 0.0, 0.0, 0.0, 0.0, 0.0, 0.0, 0.0, 0.0, 0.0, 0.0, 0.0, 0.0, 0.0, 0.0, 0.0, 0.0, 0.0, 0.0, 0.0, 0.0, 0.0, 0.0, 0.0, 0.0, 0.0, 0.0, 0.0, 0.0, 0.0, 0.0, 0.0, 0.0, 0.0, 0.0, 0.0, 0.0, 0.0, 0.0, 0.0, 0.0, 0.0, 0.0, 0.0, 0.0, 0.0, 0.0, 0.0, 0.0, 0.0, 0.0, 0.0, 0.0, 0.0, 0.0, 0.0, 0.0, 0.0, 0.0, 0.0, 0.0, 0.0, 0.0, 0.0, 0.0, 0.0, 0.0, 0.0, 0.0, 0.0, 0.0, 0.0, 0.0, 0.0, 0.0, 0.0, 0.0, 0.0, 0.0, 0.0, 0.0, 0.0, 0.0, 0.0, 0.0, 0.0, 0.0, 0.0, 0.0, 0.0, 0.0, 0.0, 0.0, 0.0, 0.0, 0.0, 0.0, 0.0, 0.0, 0.0, 0.0, 0.0, 0.0, 0.0, 0.0, 0.0, 0.0, 0.0, 0.0, 0.0, 0.0, 0.0, 0.0, 0.0, 0.0, 0.0, 0.0, 0.0, 0.0, 0.0, 0.0, 0.0, 0.0, 0.0, 0.0, 0.0, 0.0, 0.0, 0.0, 0.0, 0.0, 0.0, 0.0, 0.0, 0.0, 0.0, 0.0, 0.0, 0.0, 0.0, 0.0, 0.0, 0.0, 0.0, 0.0, 0.0, 0.0, 0.0, 0.0, 0.0, 0.0, 0.0, 0.0, 0.0, 0.0, 0.0, 0.0, 0.0, 0.0, 0.0, 0.0, 0.0, 0.0, 0.0, 0.0, 0.0, 0.0, 0.0, 0.0, 0.0, 0.0, 0.0, 0.0, 0.0, 0.0, 0.0, 0.0, 0.0, 0.0, 0.0, 0.0, 0.0, 0.0, 0.0, 0.0, 0.0, 0.0, 0.0, 0.0, 0.0, 0.0, 0.0, 0.0, 0.0, 0.0, 0.0, 0.0, 0.0, 0.0, 0.0, 0.0, 0.0, 0.0, 0.0, 0.0, 0.0, 0.0, 0.0, 0.0, 0.0, 0.0, 0.0, 0.0, 0.0, 0.0, 0.0, 0.0, 0.0, 0.0, 0.0, 0.0, 0.0, 0.0, 0.0, 0.0, 0.0, 0.0, 0.0, 0.0, 0.0, 0.0, 0.0, 0.0, 0.0, 0.0, 0.0, 0.0, 0.0, 0.0, 0.0, 0.0, 0.0, 0.0, 0.0, 0.0, 0.0, 0.0, 0.0, 0.0, 0.0, 0.0, 0.0, 0.0, 0.0, 0.0, 0.0, 0.0, 0.0, 0.0, 0.0, 0.0, 0.0, 0.0, 0.0, 0.0, 0.0, 0.0, 0.0, 0.0, 0.0, 0.0, 0.0, 0.0, 0.0, 0.0, 0.0, 0.0, 0.0, 0.0, 0.0, 0.0, 0.0, 0.0, 0.0, 0.0, 0.0, 0.0, 0.0, 0.0, 0.0, 0.0, 0.0, 0.0, 0.0, 0.0, 0.0, 0.0, 0.0, 0.0, 0.0, 0.0, 0.0, 0.0, 0.0, 0.0, 0.0, 0.0, 0.0, 0.0, 0.0, 0.0, 0.0, 0.0, 0.0, 0.0, 0.0, 0.0, 0.0, 0.0, 0.0, 0.0, 0.0, 0.0, 0.0, 0.0, 0.0, 0.0, 0.0, 0.0, 0.0, 0.0, 0.0, 0.0, 0.0, 0.0, 0.0, 0.0, 0.0, 0.0, 0.0, 0.0, 0.0, 0.0, 0.0, 0.0, 0.0, 0.0, 0.0, 0.0, 0.0, 0.0, 0.0, 0.0, 0.0, 0.0, 0.0, 0.0, 0.0, 0.0, 0.0, 0.0, 0.0, 0.0, 0.0, 0.0, 0.0, 0.0, 0.0, 0.0, 0.0, 0.0, 0.0, 0.0, 0.0, 0.0, 0.0, 0.0, 0.0, 0.0, 0.0, 0.0, 0.0, 0.0, 0.0, 0.0, 0.0, 0.0, 0.0, 0.0, 0.0, 0.0, 0.0, 0.0, 0.0, 0.0, 0.0, 0.0, 0.0, 0.8055, 0.9487, 0.0, 0.0, 0.0, 0.0, 0.0, 0.0, 0.8055, 0.9487, 0.0, 0.0, 0.0, 0.0, 0.0, 0.0, 0.0, 0.0, 0.0, 0.0, 0.0, 0.0, 0.0, 0.0, 0.0, 0.0, 0.0, 0.0, 0.0, 0.0, 0.0, 0.0, 0.0, 0.0, 0.0, 0.0, 0.0, 0.0, 0.0, 0.0, 0.0, 0.0, 0.0, 0.0, 0.0, 0.0, 0.0, 0.0, 0.0, 0.0, 0.0, 0.0, 0.0, 0.0, 0.0, 0.0, 0.0, 0.0, 0.0, 0.0, 0.0, 0.0, 0.0, 0.0, 0.0, 0.0, 0.0, 0.0, 0.1802, 0.6807, 0.0, 0.0, 0.0, 0.0, 0.0, 0.0, 0.7034, 0.9487, 0.1802, 0.5877, 0.7034, 0.9487, 0.0, 0.0, 0.0, 0.0, 0.2646, 0.6807, 0.1802, 0.6807, 0.1802, 0.5877, 0.2646, 0.4948, 0.2646, 0.6807, 0.1802, 0.5877, 0.1802, 0.4948, 0.2646, 0.4948, 0.1802, 0.5877, 0.0285, 0.4948, 0.1129, 0.4948, 0.1129, 0.5877, 0.1129, 0.6807, 0.0285, 0.6807, 0.1129, 0.5877, 0.0, 0.0, 0.7034, 0.9487, 0.0, 0.0, 0.0, 0.0, 0.0, 0.0, 0.1129, 0.5877, 0.0, 0.0])
me_cube_001.materials.append(mat_browning_50cal)
me_cube_001.use_remesh_preserve_volume = False
me_cube_001.use_remesh_preserve_attributes = False
me_cube_001.use_mirror_vertex_groups = False
me_cube_001.update()

# ---- objects
ob_ammo = bpy.data.objects.new('Ammo', me_cube)
ob_browning__50 = bpy.data.objects.new('Browning .50', me_cube_001)

# ---- transforms, parenting, visibility, modifiers, constraints
ob_ammo.location = (0.0, 0.0, 0.0)
ob_ammo.lock_rotations_4d = False
ob_ammo.empty_display_type = 'ARROWS'
ob_ammo.lineart.crease_threshold = 0.0
ob_browning__50.location = (0.0, 0.0, 0.0)
ob_browning__50.lock_rotations_4d = False
ob_browning__50.empty_display_type = 'ARROWS'
ob_browning__50.lineart.crease_threshold = 0.0

# ---- collection membership
col_collection_1.objects.link(ob_ammo)
col_collection_1.objects.link(ob_browning__50)

# ---- scene / render settings (as saved in the file)
scene.frame_start = 1; scene.frame_end = 250; scene.frame_set(1)
scene.render.engine = 'BLENDER_EEVEE_NEXT'
scene.render.image_settings.file_format = 'JPEG'
scene.render.image_settings.color_mode = 'RGB'
scene.render.image_settings.compression = 90
scene.render.resolution_x = 800
scene.render.resolution_y = 600
scene.render.pixel_aspect_x = 100.0
scene.render.pixel_aspect_y = 100.0
scene.render.fps = 25
scene.render.dither_intensity = 0.0
scene.render.use_compositing = False
scene.render.use_sequencer = False
scene.render.bake_margin = 2
scene.render.bake_bias = 0.0
scene.render.use_stamp_time = False
scene.render.use_stamp_date = False
scene.render.use_stamp_frame = False
scene.render.use_stamp_camera = False
scene.render.use_stamp_scene = False
scene.render.use_stamp_filename = False
scene.render.use_stamp_render_time = False
scene.render.stamp_font_size = 0
scene.cycles.use_denoising = False
scene.cycles.samples = 10
scene.cycles.sampling_pattern = 'TABULATED_SOBOL'
scene.cycles.light_sampling_threshold = 0.0
scene.cycles.use_adaptive_sampling = False
scene.cycles.use_light_tree = False
scene.cycles.blur_glossy = 0.0
scene.cycles.volume_bounces = 1
scene.cycles.pixel_filter_type = 'GAUSSIAN'
scene.cycles.sample_clamp_indirect = 0.0
scene.view_settings.view_transform = 'Raw'
bpy.context.view_layer.update()

# ---- added for rendering (the .blend has no active camera): camera
cam_auto = bpy.data.cameras.new('AutoCamera')
cam_auto.lens = 50.0
cam_auto.sensor_width = 36.0
cam_auto.clip_end = 1000.0
ob_auto_camera = bpy.data.objects.new('AutoCamera', cam_auto)
scene.collection.objects.link(ob_auto_camera)
ob_auto_camera.location = (7.2572, -6.72194, 4.62181)
ob_auto_camera.rotation_euler = (1.09748, -7.21219e-08, 0.694738)
scene.camera = ob_auto_camera
bpy.context.view_layer.update()
